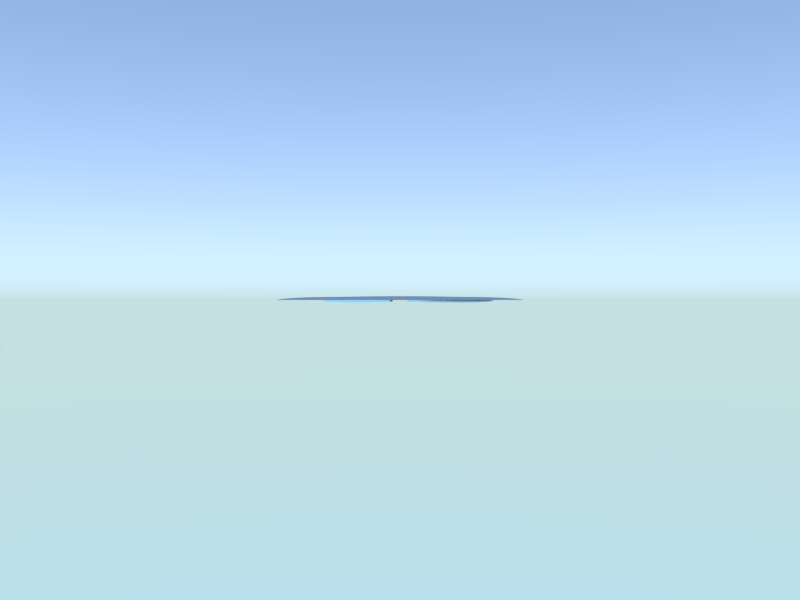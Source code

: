 # Source: prop-disc-normal.blend  (saved by Blender 2.73.9; exported with 4.5.12 LTS)
import bpy
from mathutils import Matrix  # noqa: F401  (used for matrix-valued properties, if any)

bpy.ops.wm.read_factory_settings(use_empty=True)
scene = bpy.context.scene
scene.name = 'Scene'

# ---- collections
col_collection_1 = bpy.data.collections.new('Collection 1'); scene.collection.children.link(col_collection_1)
col_collection_10 = bpy.data.collections.new('Collection 10'); scene.collection.children.link(col_collection_10)
col_collection_10.hide_render = True
col_collection_10.hide_viewport = True

# ---- materials (node trees are filled in below, after node groups)
mat_material = bpy.data.materials.new('Material')
mat_material.alpha_threshold = 0.0
mat_material.use_transparent_shadow = False
mat_material.roughness = 0.5
mat_prop_blade = bpy.data.materials.new('prop blade')
mat_prop_blade.alpha_threshold = 0.0
mat_prop_blade.use_transparent_shadow = False
mat_prop_blade.roughness = 0.5
mat_prop_blade.specular_intensity = 1.0
mat_prop_blade.line_color = (0.0, 0.0, 0.0, 1.0)

# ---- material node trees

# ---- world
world_world = bpy.data.worlds.new('World'); scene.world = world_world
world_world.use_nodes = True; world_world.node_tree.nodes.clear()
_N = world_world.node_tree.nodes; _L = world_world.node_tree.links
n0 = _N.new('ShaderNodeOutputWorld'); n0.name = 'World Output'; n0.location = (300, 300)
n1 = _N.new('ShaderNodeBackground'); n1.name = 'Background'; n1.location = (10, 300)
n1.inputs[1].default_value = 4.0
n2 = _N.new('ShaderNodeTexSky'); n2.name = 'Sky Texture'; n2.location = (-190, 300)
n2.sky_type = 'HOSEK_WILKIE'
n2.sun_elevation = 1.571
_L.new(n1.outputs[0], n0.inputs[0])
_L.new(n2.outputs[0], n1.inputs[0])
n0.is_active_output = True
world_world.color = (0.05088, 0.05088, 0.05088)
world_world.use_sun_shadow = False
world_world.sun_shadow_jitter_overblur = 0.0
world_world.cycles.sampling_method = 'MANUAL'
world_world.cycles.sample_map_resolution = 256

# ---- cameras
cam_camera = bpy.data.cameras.new('camera')
cam_camera.passepartout_alpha = 0.2
cam_camera.clip_end = 100.0
cam_camera.lens = 35.0
cam_camera.sensor_width = 32.0
cam_camera.sensor_height = 18.0
cam_camera.show_limits = True
cam_camera.show_name = True
cam_camera.dof.focus_distance = 0.0
cam_camera.dof.aperture_fstop = 128.0

# ---- lights
light_sun = bpy.data.lights.new('sun', 'SUN')
light_sun.transmission_factor = 0.0
light_sun.angle = 0.1993
light_sun.energy = 1.0
light_sun.shadow_buffer_clip_start = 0.5
light_sun.shadow_soft_size = 0.1
light_sun.shadow_cascade_max_distance = 1000.0
light_sun.cycles.use_multiple_importance_sampling = False

# ---- meshes
me_prop_shape = bpy.data.meshes.new('prop shape')
me_prop_shape.from_pydata([(0.09737, -0.04033, 0.03), (0.9445, -0.3912, 0.0), (0.8952, -0.3708, 0.008797), (0.8192, -0.3393, 0.01645), (0.7237, -0.2998, 0.02175), (0.5537, -0.2294, 0.02411), (0.3203, -0.1327, 0.02764), (0.1947, -0.08066, 0.03), (0.07452, -0.07452, 0.03), (0.7229, -0.7229, 0.0), (0.6852, -0.6852, 0.008797), (0.627, -0.627, 0.01645), (0.5539, -0.5539, 0.02175), (0.4238, -0.4238, 0.02411), (0.2452, -0.2452, 0.02764), (0.149, -0.149, 0.03), (0.04033, -0.09737, 0.03), (0.3912, -0.9445, 0.0), (0.3708, -0.8952, 0.008797), (0.3393, -0.8192, 0.01645), (0.2998, -0.7237, 0.02175), (0.2294, -0.5537, 0.02411), (0.1327, -0.3203, 0.02764), (0.08066, -0.1947, 0.03), (-7.907e-09, -0.1054, 0.03), (-1.846e-07, -1.022, 0.0), (-1.163e-07, -0.969, 0.008797), (-8.761e-08, -0.8867, 0.01645), (-6.26e-08, -0.7834, 0.02175), (-5.895e-08, -0.5993, 0.02411), (-3.539e-08, -0.3467, 0.02764), (-1.969e-08, -0.2108, 0.03), (-0.04033, -0.09737, 0.03), (-0.3912, -0.9445, 0.0), (-0.3708, -0.8952, 0.008797), (-0.3393, -0.8192, 0.01645), (-0.2998, -0.7237, 0.02175), (-0.2294, -0.5537, 0.02411), (-0.1327, -0.3203, 0.02764), (-0.08066, -0.1947, 0.03), (-0.07452, -0.07452, 0.03), (-0.7229, -0.7229, 0.0), (-0.6852, -0.6852, 0.008797), (-0.627, -0.627, 0.01645), (-0.5539, -0.5539, 0.02175), (-0.4238, -0.4238, 0.02411), (-0.2452, -0.2452, 0.02764), (-0.149, -0.149, 0.03), (-0.09737, -0.04033, 0.03), (-0.9445, -0.3912, 0.0), (-0.8952, -0.3708, 0.008797), (-0.8192, -0.3393, 0.01645), (-0.7237, -0.2998, 0.02175), (-0.5537, -0.2294, 0.02411), (-0.3203, -0.1327, 0.02764), (-0.1947, -0.08066, 0.03), (-0.1054, 3.135e-08, 0.03), (-1.022, 2.865e-07, 0.0), (-0.969, 2.437e-07, 0.008797), (-0.8867, 2.27e-07, 0.01645), (-0.7834, 1.18e-07, 0.02175), (-0.5993, 1.452e-07, 0.02411), (-0.3467, 5.884e-08, 0.02764), (-0.2108, 5.884e-08, 0.03), (-0.09737, 0.04033, 0.03), (-0.9445, 0.3912, 0.0), (-0.8952, 0.3708, 0.008797), (-0.8192, 0.3393, 0.01645), (-0.7237, 0.2998, 0.02175), (-0.5537, 0.2294, 0.02411), (-0.3203, 0.1327, 0.02764), (-0.1947, 0.08066, 0.03), (-0.07452, 0.07452, 0.03), (-0.7229, 0.7229, 0.0), (-0.6852, 0.6852, 0.008797), (-0.627, 0.627, 0.01645), (-0.5539, 0.5539, 0.02175), (-0.4238, 0.4238, 0.02411), (-0.2452, 0.2452, 0.02764), (-0.149, 0.149, 0.03), (-0.04033, 0.09737, 0.03), (-0.3912, 0.9445, 0.0), (-0.3708, 0.8952, 0.008797), (-0.3393, 0.8192, 0.01645), (-0.2998, 0.7237, 0.02175), (-0.2294, 0.5537, 0.02411), (-0.1327, 0.3203, 0.02764), (-0.08066, 0.1947, 0.03), (4.706e-08, 0.1054, 0.03), (3.808e-07, 1.022, 0.0), (3.637e-07, 0.969, 0.008797), (3.415e-07, 0.8867, 0.01645), (2.324e-07, 0.7834, 0.02175), (2.08e-07, 0.5993, 0.02411), (9.024e-08, 0.3467, 0.02764), (9.024e-08, 0.2108, 0.03), (0.04033, 0.09737, 0.03), (0.3912, 0.9445, 0.0), (0.3708, 0.8952, 0.008797), (0.3393, 0.8192, 0.01645), (0.2998, 0.7237, 0.02175), (0.2294, 0.5537, 0.02411), (0.1327, 0.3203, 0.02764), (0.08066, 0.1947, 0.03), (0.07452, 0.07452, 0.03), (0.7229, 0.7229, 0.0), (0.6852, 0.6852, 0.008797), (0.627, 0.627, 0.01645), (0.5539, 0.5539, 0.02175), (0.4238, 0.4238, 0.02411), (0.2452, 0.2452, 0.02764), (0.149, 0.149, 0.03), (0.09737, 0.04033, 0.03), (0.9445, 0.3912, 0.0), (0.8952, 0.3708, 0.008797), (0.8192, 0.3393, 0.01645), (0.7237, 0.2998, 0.02175), (0.5537, 0.2294, 0.02411), (0.3203, 0.1327, 0.02764), (0.1947, 0.08066, 0.03), (0.1054, -5.502e-08, 0.03), (1.022, -4.358e-07, 0.0), (0.969, -4.763e-07, 0.008797), (0.8867, -4.309e-07, 0.01645), (0.7834, -3.245e-07, 0.02175), (0.5993, -2.317e-07, 0.02411), (0.3467, -9.821e-08, 0.02764), (0.2108, -1.139e-07, 0.03)], [], [(0, 8, 15, 7), (7, 15, 14, 6), (6, 14, 13, 5), (5, 13, 12, 4), (4, 12, 11, 3), (3, 11, 10, 2), (2, 10, 9, 1), (8, 16, 23, 15), (15, 23, 22, 14), (14, 22, 21, 13), (13, 21, 20, 12), (12, 20, 19, 11), (11, 19, 18, 10), (10, 18, 17, 9), (16, 24, 31, 23), (23, 31, 30, 22), (22, 30, 29, 21), (21, 29, 28, 20), (20, 28, 27, 19), (19, 27, 26, 18), (18, 26, 25, 17), (24, 32, 39, 31), (31, 39, 38, 30), (30, 38, 37, 29), (29, 37, 36, 28), (28, 36, 35, 27), (27, 35, 34, 26), (26, 34, 33, 25), (32, 40, 47, 39), (39, 47, 46, 38), (38, 46, 45, 37), (37, 45, 44, 36), (36, 44, 43, 35), (35, 43, 42, 34), (34, 42, 41, 33), (40, 48, 55, 47), (47, 55, 54, 46), (46, 54, 53, 45), (45, 53, 52, 44), (44, 52, 51, 43), (43, 51, 50, 42), (42, 50, 49, 41), (48, 56, 63, 55), (55, 63, 62, 54), (54, 62, 61, 53), (53, 61, 60, 52), (52, 60, 59, 51), (51, 59, 58, 50), (50, 58, 57, 49), (56, 64, 71, 63), (63, 71, 70, 62), (62, 70, 69, 61), (61, 69, 68, 60), (60, 68, 67, 59), (59, 67, 66, 58), (58, 66, 65, 57), (64, 72, 79, 71), (71, 79, 78, 70), (70, 78, 77, 69), (69, 77, 76, 68), (68, 76, 75, 67), (67, 75, 74, 66), (66, 74, 73, 65), (72, 80, 87, 79), (79, 87, 86, 78), (78, 86, 85, 77), (77, 85, 84, 76), (76, 84, 83, 75), (75, 83, 82, 74), (74, 82, 81, 73), (80, 88, 95, 87), (87, 95, 94, 86), (86, 94, 93, 85), (85, 93, 92, 84), (84, 92, 91, 83), (83, 91, 90, 82), (82, 90, 89, 81), (88, 96, 103, 95), (95, 103, 102, 94), (94, 102, 101, 93), (93, 101, 100, 92), (92, 100, 99, 91), (91, 99, 98, 90), (90, 98, 97, 89), (96, 104, 111, 103), (103, 111, 110, 102), (102, 110, 109, 101), (101, 109, 108, 100), (100, 108, 107, 99), (99, 107, 106, 98), (98, 106, 105, 97), (104, 112, 119, 111), (111, 119, 118, 110), (110, 118, 117, 109), (109, 117, 116, 108), (108, 116, 115, 107), (107, 115, 114, 106), (106, 114, 113, 105), (112, 120, 127, 119), (119, 127, 126, 118), (118, 126, 125, 117), (117, 125, 124, 116), (116, 124, 123, 115), (115, 123, 122, 114), (114, 122, 121, 113), (120, 0, 7, 127), (127, 7, 6, 126), (126, 6, 5, 125), (125, 5, 4, 124), (124, 4, 3, 123), (123, 3, 2, 122), (122, 2, 1, 121)])
me_prop_shape.use_remesh_preserve_volume = False
me_prop_shape.use_remesh_preserve_attributes = False
me_prop_shape.use_mirror_vertex_groups = False
me_prop_shape.update()
me_bake_target = bpy.data.meshes.new('bake target')
me_bake_target.from_pydata([(-1.0, -1.0, 0.0), (1.0, -1.0, 0.0), (-1.0, 1.0, 0.0), (1.0, 1.0, 0.0)], [], [(0, 1, 3, 2)])
_uv = me_bake_target.uv_layers.new(name='UVMap')
_uv.uv.foreach_set('vector', [0.0, 0.0, 1.0, 0.0, 1.0, 1.0, 0.0, 1.0])
me_bake_target.materials.append(None)
me_bake_target.use_remesh_preserve_volume = False
me_bake_target.use_remesh_preserve_attributes = False
me_bake_target.use_mirror_vertex_groups = False
me_bake_target.update()
me_prop_blade = bpy.data.meshes.new('prop blade')
me_prop_blade.from_pydata([(0.1427, 0.004983, -0.01294), (0.1213, 0.005054, -0.01303), (0.1427, -0.002987, -0.01435), (0.1645, 0.004771, -0.01268), (0.1427, 0.01218, -0.009272), (0.1213, 0.01213, -0.009393), (0.1213, -0.002786, -0.01439), (0.1645, -0.00359, -0.01424), (0.1645, 0.01234, -0.008908), (0.2308, 0.02477, 0.01218), (0.2071, 0.02177, 0.01132), (0.2309, 0.03066, 0.006368), (0.2617, 0.02822, 0.01336), (0.2308, 0.01765, 0.01667), (0.2071, 0.01623, 0.01653), (0.2071, 0.02544, 0.004954), (0.2617, 0.03591, 0.008344), (0.2617, 0.01946, 0.01701), (0.1427, -0.01969, -0.002345), (0.1213, -0.0193, -0.002217), (0.1427, -0.02071, 0.004855), (0.1645, -0.02084, -0.00273), (0.1427, -0.01614, -0.008701), (0.1213, -0.01578, -0.008622), (0.1213, -0.02034, 0.005022), (0.1645, -0.0218, 0.004355), (0.1645, -0.01725, -0.008937), (0.1427, 0.01812, 0.01031), (0.1213, 0.01799, 0.01027), (0.1427, 0.01919, 0.003131), (0.1645, 0.01852, 0.01045), (0.1427, 0.01453, 0.01666), (0.1213, 0.01446, 0.01668), (0.1213, 0.01903, 0.003032), (0.1645, 0.01968, 0.003426), (0.1645, 0.01475, 0.01659), (0.1427, -0.006546, 0.02091), (0.1213, -0.006367, 0.02108), (0.1427, 0.001377, 0.02231), (0.1645, -0.007085, 0.0204), (0.1427, -0.0137, 0.01726), (0.1213, -0.01344, 0.01745), (0.1213, 0.001473, 0.02244), (0.1645, 0.001088, 0.0219), (0.1645, -0.01447, 0.01669), (0.4432, -0.06846, -0.0165), (0.3684, -0.06121, -0.01469), (0.4432, -0.06777, -0.01126), (0.5164, -0.06961, -0.01711), (0.4432, -0.0623, -0.01964), (0.3684, -0.05535, -0.01834), (0.3684, -0.06078, -0.009039), (0.5164, -0.06876, -0.01247), (0.5164, -0.06368, -0.0197), (0.2308, -0.01282, 0.01615), (0.2071, -0.0101, 0.01795), (0.2309, -0.001714, 0.01878), (0.2617, -0.01639, 0.01424), (0.2308, -0.02288, 0.01174), (0.2071, -0.01887, 0.01389), (0.2071, -0.0004128, 0.02004), (0.2617, -0.003414, 0.01752), (0.2617, -0.02817, 0.009356), (0.2308, 0.00416, -0.01068), (0.2071, 0.004436, -0.01148), (0.2309, -0.009826, -0.0138), (0.2617, 0.003365, -0.009941), (0.2308, 0.01967, -0.005823), (0.2071, 0.01619, -0.007202), (0.2071, -0.006889, -0.01386), (0.2617, -0.01368, -0.01405), (0.2617, 0.02266, -0.004081), (0.2309, -0.03342, -0.006702), (0.2071, -0.02743, -0.004849), (0.2308, -0.03387, -0.0004475), (0.2617, -0.04123, -0.00905), (0.2309, -0.02919, -0.0117), (0.2071, -0.02353, -0.01035), (0.2071, -0.02811, 0.001728), (0.2617, -0.04142, -0.00307), (0.2617, -0.03656, -0.01355), (0.7786, -0.03014, 0.0004786), (0.6893, -0.032, 0.002168), (0.7774, -0.01294, 0.0054), (0.8561, -0.02734, -0.001128), (0.7774, -0.0461, -0.005013), (0.6893, -0.04953, -0.003676), (0.6893, -0.01299, 0.007268), (0.8511, -0.01289, 0.003366), (0.8511, -0.04094, -0.005933), (0.4432, 0.0367, 0.01536), (0.3684, 0.03543, 0.01567), (0.4432, 0.04841, 0.01265), (0.5165, 0.0347, 0.01407), (0.4432, 0.02356, 0.01677), (0.3684, 0.02323, 0.01775), (0.3684, 0.04627, 0.01222), (0.5165, 0.04615, 0.01203), (0.5165, 0.02181, 0.01492), (0.4432, -0.02941, 0.008029), (0.3684, -0.02576, 0.0104), (0.4432, -0.0103, 0.01307), (0.5164, -0.03047, 0.005661), (0.4432, -0.0469, 0.001817), (0.3684, -0.04186, 0.004343), (0.3684, -0.008108, 0.01511), (0.5164, -0.01156, 0.01066), (0.5165, -0.04783, -0.0003256), (0.4432, -0.002238, -0.009172), (0.3684, 2.058e-05, -0.009424), (0.4432, -0.02841, -0.01594), (0.5165, -0.004305, -0.008704), (0.4432, 0.02762, -0.0004322), (0.3684, 0.02738, -0.001161), (0.3684, -0.024, -0.0157), (0.5164, -0.03025, -0.01545), (0.5165, 0.02534, -0.0001127), (0.9627, -0.01902, -0.005244), (0.9627, -0.01397, -0.0065), (0.9627, -0.03563, -0.009789), (0.945, -0.02385, -0.003353), (0.9627, -0.01447, -0.003715), (0.9627, 0.001147, -0.001556), (0.9627, -0.03305, -0.01234), (0.9404, -0.03584, -0.008742), (0.933, -0.004897, 0.001684), (0.784, -0.007873, -0.008205), (0.6893, -0.006994, -0.008496), (0.7806, -0.03135, -0.01478), (0.8777, -0.008532, -0.007817), (0.7831, 0.0189, -5.144e-05), (0.6893, 0.02284, 0.0001207), (0.6893, -0.03306, -0.01539), (0.8639, -0.02814, -0.01355), (0.8738, 0.01364, -0.0007266), (0.7786, -0.06646, -0.01858), (0.6893, -0.07209, -0.01872), (0.7774, -0.06551, -0.01517), (0.8561, -0.05757, -0.01731), (0.7774, -0.06142, -0.02005), (0.6893, -0.06638, -0.02059), (0.6893, -0.07097, -0.01482), (0.8511, -0.05709, -0.01453), (0.8511, -0.05339, -0.01839), (0.7793, 0.02819, 0.01088), (0.6893, 0.03296, 0.0124), (0.7799, 0.03814, 0.01012), (0.8586, 0.02091, 0.008493), (0.7774, 0.01692, 0.0107), (0.6893, 0.02028, 0.01246), (0.6893, 0.04415, 0.01126), (0.8611, 0.02928, 0.007954), (0.8511, 0.01174, 0.008285), (0.1, -0.002786, -0.01439), (0.1, 0.005054, -0.01303), (0.1, 0.01213, -0.009393), (0.1, -0.01344, 0.01745), (0.1, -0.006367, 0.02108), (0.1, 0.001473, 0.02244), (0.1, 0.01446, 0.01668), (0.1, 0.01799, 0.01027), (0.1, 0.01903, 0.003032), (0.1, -0.01578, -0.008622), (0.1, -0.0193, -0.002217), (0.1, -0.02034, 0.005022), (0.1862, -0.004805, -0.01406), (0.1862, 0.004539, -0.01219), (0.1862, 0.01338, -0.008234), (0.1862, -0.01605, 0.0156), (0.1862, -0.008183, 0.01943), (0.1862, 0.0005215, 0.02115), (0.1862, 0.01523, 0.01652), (0.1862, 0.01957, 0.01074), (0.1862, 0.02139, 0.003997), (0.1862, -0.01952, -0.009435), (0.1862, -0.02321, -0.003508), (0.1862, -0.02407, 0.003368), (0.1645, 0.01776, -0.003388), (0.1427, 0.01735, -0.003773), (0.1213, 0.01721, -0.003901), (0.1213, -0.01014, -0.01306), (0.1427, -0.01045, -0.01308), (0.1645, -0.01138, -0.01315), (0.1213, -0.01852, 0.01196), (0.1427, -0.01884, 0.01177), (0.1645, -0.0198, 0.0112), (0.1645, 0.008787, 0.02077), (0.1427, 0.00882, 0.02103), (0.1213, 0.008831, 0.02111), (0.3054, -0.0185, -0.01473), (0.3054, 0.001997, -0.009484), (0.3054, 0.02529, -0.002365), (0.3054, -0.03469, 0.00685), (0.3054, -0.02083, 0.01234), (0.3054, -0.005571, 0.01636), (0.3054, 0.02148, 0.01751), (0.3054, 0.03199, 0.0147), (0.3054, 0.04128, 0.01053), (0.3054, -0.04555, -0.01588), (0.3054, -0.0508, -0.01184), (0.3054, -0.05069, -0.006045), (0.2617, 0.009095, 0.01863), (0.2308, 0.008943, 0.01912), (0.2071, 0.008824, 0.01973), (0.2071, 0.02818, -0.001981), (0.2309, 0.03594, -0.0001008), (0.2617, 0.04305, 0.002651), (0.2617, -0.03707, 0.0034), (0.2308, -0.0304, 0.006043), (0.2071, -0.02533, 0.008326), (0.2071, -0.0166, -0.01371), (0.2308, -0.02128, -0.01441), (0.2617, -0.02736, -0.01555), (0.5974, -0.03232, -0.01546), (0.5974, -0.00588, -0.008612), (0.5974, 0.02435, 1.91e-05), (0.5974, -0.04959, -0.002069), (0.5974, -0.03186, 0.003863), (0.5974, -0.01259, 0.008932), (0.5974, 0.02127, 0.01369), (0.5974, 0.03425, 0.01325), (0.5974, 0.04577, 0.01168), (0.5974, -0.06624, -0.02022), (0.5974, -0.07215, -0.018), (0.5974, -0.07114, -0.01373), (0.5165, -0.05066, -0.01942), (0.4432, -0.04904, -0.01976), (0.3684, -0.04301, -0.01901), (0.3684, -0.05426, -0.002367), (0.4432, -0.06049, -0.004853), (0.5164, -0.06139, -0.006603), (0.5165, 0.006613, 0.01398), (0.4432, 0.008124, 0.01622), (0.3684, 0.008939, 0.0178), (0.3684, 0.0564, 0.008093), (0.4432, 0.05932, 0.009292), (0.5165, 0.05682, 0.009401), (0.9627, -0.02539, -0.01202), (0.9627, -0.008533, -0.007654), (0.9627, 0.01261, -0.001019), (0.9067, -0.03743, -0.006992), (0.9158, -0.02481, -0.002639), (0.9067, -0.01161, 0.001651), (0.9067, 0.00442, 0.005033), (0.9203, 0.01178, 0.004985), (0.9248, 0.01884, 0.004444), (0.9108, -0.04523, -0.01553), (0.9174, -0.04907, -0.01469), (0.9076, -0.04932, -0.01252), (0.8462, -0.05164, -0.01056), (0.7762, -0.05866, -0.01044), (0.6893, -0.06331, -0.00957), (0.6893, 0.005194, 0.01093), (0.7762, 0.003453, 0.009042), (0.8462, 0.000771, 0.006765), (0.8611, 0.03729, 0.007043), (0.7799, 0.04749, 0.008893), (0.6893, 0.05455, 0.009597), (0.6893, -0.05348, -0.01971), (0.7769, -0.04986, -0.01899), (0.8494, -0.04376, -0.01728), (0.1, -0.01014, -0.01306), (0.1, 0.01721, -0.003901), (0.1, -0.01852, 0.01196), (0.1, 0.008831, 0.02111), (0.1862, -0.01328, -0.01332), (0.1862, 0.01968, -0.002675), (0.1862, -0.02178, 0.0101), (0.1862, 0.008761, 0.02032), (0.3054, -0.03481, -0.01718), (0.3054, 0.04996, 0.005689), (0.3054, -0.04528, 0.0005167), (0.3054, 0.009166, 0.01829), (0.5974, -0.05307, -0.01962), (0.5974, 0.05647, 0.009543), (0.5974, -0.0635, -0.008165), (0.5974, 0.005884, 0.01244), (0.8969, -0.03856, -0.01521), (0.9248, 0.02575, 0.003657), (0.8884, -0.0459, -0.01012), (0.8884, -0.001924, 0.004601), (-0.1427, -0.004983, -0.01294), (-0.1213, -0.005054, -0.01303), (-0.1427, 0.002987, -0.01435), (-0.1645, -0.004771, -0.01268), (-0.1427, -0.01218, -0.009272), (-0.1213, -0.01213, -0.009393), (-0.1213, 0.002786, -0.01439), (-0.1645, 0.00359, -0.01424), (-0.1645, -0.01234, -0.008908), (-0.2308, -0.02477, 0.01218), (-0.2071, -0.02177, 0.01132), (-0.2309, -0.03066, 0.006368), (-0.2617, -0.02822, 0.01336), (-0.2308, -0.01765, 0.01667), (-0.2071, -0.01623, 0.01653), (-0.2071, -0.02544, 0.004954), (-0.2617, -0.03591, 0.008344), (-0.2617, -0.01946, 0.01701), (-0.1427, 0.01969, -0.002345), (-0.1213, 0.0193, -0.002217), (-0.1427, 0.02071, 0.004855), (-0.1645, 0.02084, -0.00273), (-0.1427, 0.01614, -0.008701), (-0.1213, 0.01578, -0.008622), (-0.1213, 0.02034, 0.005022), (-0.1645, 0.0218, 0.004355), (-0.1645, 0.01725, -0.008937), (-0.1427, -0.01812, 0.01031), (-0.1213, -0.01799, 0.01027), (-0.1427, -0.01919, 0.003131), (-0.1645, -0.01852, 0.01045), (-0.1427, -0.01453, 0.01666), (-0.1213, -0.01446, 0.01668), (-0.1213, -0.01903, 0.003032), (-0.1645, -0.01968, 0.003426), (-0.1645, -0.01475, 0.01659), (-0.1427, 0.006546, 0.02091), (-0.1213, 0.006366, 0.02108), (-0.1427, -0.001377, 0.02231), (-0.1645, 0.007085, 0.0204), (-0.1427, 0.0137, 0.01726), (-0.1213, 0.01344, 0.01745), (-0.1213, -0.001473, 0.02244), (-0.1645, -0.001088, 0.0219), (-0.1645, 0.01447, 0.01669), (-0.4432, 0.06845, -0.0165), (-0.3684, 0.06121, -0.01469), (-0.4432, 0.06777, -0.01126), (-0.5164, 0.06961, -0.01711), (-0.4432, 0.0623, -0.01964), (-0.3684, 0.05535, -0.01834), (-0.3684, 0.06078, -0.009039), (-0.5164, 0.06876, -0.01247), (-0.5164, 0.06368, -0.0197), (-0.2308, 0.01282, 0.01615), (-0.2071, 0.0101, 0.01795), (-0.2309, 0.001713, 0.01878), (-0.2617, 0.01639, 0.01424), (-0.2308, 0.02288, 0.01174), (-0.2071, 0.01887, 0.01389), (-0.2071, 0.0004125, 0.02004), (-0.2617, 0.003413, 0.01752), (-0.2617, 0.02817, 0.009356), (-0.2308, -0.00416, -0.01068), (-0.2071, -0.004437, -0.01148), (-0.2309, 0.009826, -0.0138), (-0.2617, -0.003366, -0.009941), (-0.2308, -0.01967, -0.005823), (-0.2071, -0.01619, -0.007202), (-0.2071, 0.006889, -0.01386), (-0.2617, 0.01368, -0.01405), (-0.2617, -0.02266, -0.004081), (-0.2309, 0.03342, -0.006702), (-0.2071, 0.02743, -0.004849), (-0.2308, 0.03387, -0.0004475), (-0.2617, 0.04123, -0.00905), (-0.2309, 0.02919, -0.0117), (-0.2071, 0.02353, -0.01035), (-0.2071, 0.02811, 0.001728), (-0.2617, 0.04141, -0.00307), (-0.2617, 0.03656, -0.01354), (-0.7786, 0.03014, 0.0004786), (-0.6893, 0.032, 0.002168), (-0.7774, 0.01294, 0.0054), (-0.8561, 0.02734, -0.001128), (-0.7774, 0.0461, -0.005013), (-0.6893, 0.04953, -0.003676), (-0.6893, 0.01299, 0.007269), (-0.8511, 0.01289, 0.003366), (-0.8511, 0.04094, -0.005933), (-0.4432, -0.0367, 0.01536), (-0.3684, -0.03543, 0.01567), (-0.4432, -0.04841, 0.01265), (-0.5165, -0.0347, 0.01407), (-0.4432, -0.02356, 0.01677), (-0.3684, -0.02323, 0.01775), (-0.3684, -0.04627, 0.01222), (-0.5165, -0.04615, 0.01203), (-0.5165, -0.02181, 0.01492), (-0.4432, 0.02941, 0.008029), (-0.3684, 0.02576, 0.0104), (-0.4432, 0.0103, 0.01307), (-0.5164, 0.03047, 0.005661), (-0.4432, 0.0469, 0.001817), (-0.3684, 0.04186, 0.004343), (-0.3684, 0.008107, 0.01511), (-0.5164, 0.01156, 0.01066), (-0.5165, 0.04783, -0.0003256), (-0.4432, 0.002237, -0.009172), (-0.3684, -2.107e-05, -0.009424), (-0.4432, 0.02841, -0.01594), (-0.5165, 0.004304, -0.008704), (-0.4432, -0.02762, -0.0004322), (-0.3684, -0.02738, -0.001161), (-0.3684, 0.024, -0.0157), (-0.5164, 0.03025, -0.01545), (-0.5165, -0.02534, -0.0001127), (-0.9627, 0.01902, -0.005244), (-0.9627, 0.01397, -0.0065), (-0.9627, 0.03563, -0.009789), (-0.945, 0.02385, -0.003353), (-0.9627, 0.01447, -0.003715), (-0.9627, -0.001149, -0.001556), (-0.9627, 0.03305, -0.01234), (-0.9404, 0.03584, -0.008741), (-0.933, 0.004896, 0.001685), (-0.784, 0.007872, -0.008205), (-0.6893, 0.006993, -0.008496), (-0.7806, 0.03135, -0.01478), (-0.8777, 0.00853, -0.007817), (-0.7831, -0.0189, -5.141e-05), (-0.6893, -0.02284, 0.0001207), (-0.6893, 0.03306, -0.01539), (-0.8639, 0.02814, -0.01355), (-0.8738, -0.01364, -0.0007266), (-0.7786, 0.06646, -0.01858), (-0.6893, 0.07209, -0.01872), (-0.7774, 0.06551, -0.01517), (-0.8561, 0.05757, -0.01731), (-0.7774, 0.06142, -0.02005), (-0.6893, 0.06638, -0.02059), (-0.6893, 0.07096, -0.01482), (-0.8511, 0.05708, -0.01453), (-0.8511, 0.05339, -0.01839), (-0.7793, -0.02819, 0.01088), (-0.6893, -0.03296, 0.0124), (-0.7799, -0.03815, 0.01012), (-0.8586, -0.02091, 0.008493), (-0.7774, -0.01692, 0.0107), (-0.6893, -0.02028, 0.01246), (-0.6893, -0.04415, 0.01126), (-0.8611, -0.02929, 0.007954), (-0.8511, -0.01174, 0.008285), (-0.1, 0.002786, -0.01439), (-0.1, -0.005054, -0.01303), (-0.1, -0.01213, -0.009393), (-0.1, 0.01344, 0.01745), (-0.1, 0.006367, 0.02108), (-0.1, -0.001473, 0.02244), (-0.1, -0.01446, 0.01668), (-0.1, -0.01799, 0.01027), (-0.1, -0.01903, 0.003032), (-0.1, 0.01578, -0.008622), (-0.1, 0.0193, -0.002217), (-0.1, 0.02034, 0.005022), (-0.1862, 0.004804, -0.01406), (-0.1862, -0.004539, -0.01219), (-0.1862, -0.01338, -0.008234), (-0.1862, 0.01605, 0.0156), (-0.1862, 0.008183, 0.01943), (-0.1862, -0.0005218, 0.02115), (-0.1862, -0.01523, 0.01652), (-0.1862, -0.01957, 0.01074), (-0.1862, -0.02139, 0.003997), (-0.1862, 0.01952, -0.009435), (-0.1862, 0.02321, -0.003508), (-0.1862, 0.02407, 0.003368), (-0.1645, -0.01776, -0.003388), (-0.1427, -0.01735, -0.003773), (-0.1213, -0.01721, -0.003901), (-0.1213, 0.01014, -0.01306), (-0.1427, 0.01045, -0.01308), (-0.1645, 0.01138, -0.01315), (-0.1213, 0.01852, 0.01196), (-0.1427, 0.01884, 0.01177), (-0.1645, 0.0198, 0.0112), (-0.1645, -0.008787, 0.02077), (-0.1427, -0.00882, 0.02103), (-0.1213, -0.008831, 0.02111), (-0.3054, 0.0185, -0.01473), (-0.3054, -0.001997, -0.009484), (-0.3054, -0.02529, -0.002365), (-0.3054, 0.03469, 0.00685), (-0.3054, 0.02082, 0.01234), (-0.3054, 0.005571, 0.01636), (-0.3054, -0.02149, 0.01751), (-0.3054, -0.03199, 0.0147), (-0.3054, -0.04128, 0.01053), (-0.3054, 0.04555, -0.01588), (-0.3054, 0.0508, -0.01184), (-0.3054, 0.05069, -0.006045), (-0.2617, -0.009095, 0.01863), (-0.2308, -0.008944, 0.01912), (-0.2071, -0.008824, 0.01973), (-0.2071, -0.02818, -0.001981), (-0.2309, -0.03594, -0.0001008), (-0.2617, -0.04306, 0.002651), (-0.2617, 0.03707, 0.0034), (-0.2309, 0.0304, 0.006043), (-0.2071, 0.02533, 0.008326), (-0.2071, 0.0166, -0.01371), (-0.2308, 0.02128, -0.01441), (-0.2617, 0.02736, -0.01555), (-0.5974, 0.03232, -0.01546), (-0.5974, 0.005879, -0.008612), (-0.5974, -0.02435, 1.913e-05), (-0.5974, 0.04959, -0.002069), (-0.5974, 0.03186, 0.003863), (-0.5974, 0.01259, 0.008932), (-0.5974, -0.02127, 0.01369), (-0.5974, -0.03425, 0.01325), (-0.5974, -0.04577, 0.01168), (-0.5974, 0.06624, -0.02022), (-0.5974, 0.07215, -0.018), (-0.5974, 0.07114, -0.01373), (-0.5165, 0.05066, -0.01942), (-0.4432, 0.04904, -0.01976), (-0.3684, 0.04301, -0.01901), (-0.3684, 0.05426, -0.002367), (-0.4432, 0.06049, -0.004853), (-0.5164, 0.06139, -0.006603), (-0.5165, -0.006614, 0.01398), (-0.4432, -0.008124, 0.01622), (-0.3684, -0.00894, 0.0178), (-0.3684, -0.0564, 0.008093), (-0.4432, -0.05932, 0.009292), (-0.5165, -0.05682, 0.009401), (-0.9627, 0.02539, -0.01201), (-0.9627, 0.008532, -0.007654), (-0.9627, -0.01261, -0.001019), (-0.9067, 0.03743, -0.006992), (-0.9158, 0.02481, -0.002638), (-0.9067, 0.01161, 0.001651), (-0.9067, -0.004421, 0.005033), (-0.9203, -0.01178, 0.004985), (-0.9248, -0.01884, 0.004444), (-0.9108, 0.04523, -0.01553), (-0.9174, 0.04907, -0.01469), (-0.9076, 0.04932, -0.01252), (-0.8462, 0.05164, -0.01056), (-0.7762, 0.05866, -0.01044), (-0.6893, 0.06331, -0.00957), (-0.6893, -0.005195, 0.01093), (-0.7762, -0.003454, 0.009042), (-0.8462, -0.0007721, 0.006765), (-0.8611, -0.03729, 0.007043), (-0.7799, -0.04749, 0.008893), (-0.6893, -0.05455, 0.009597), (-0.6893, 0.05348, -0.01971), (-0.7769, 0.04986, -0.01899), (-0.8494, 0.04376, -0.01728), (-0.1, 0.01014, -0.01306), (-0.1, -0.01721, -0.003901), (-0.1, 0.01852, 0.01196), (-0.1, -0.008831, 0.02111), (-0.1862, 0.01328, -0.01332), (-0.1862, -0.01968, -0.002675), (-0.1862, 0.02178, 0.0101), (-0.1862, -0.008762, 0.02032), (-0.3054, 0.03481, -0.01718), (-0.3054, -0.04996, 0.005689), (-0.3054, 0.04528, 0.0005167), (-0.3054, -0.009167, 0.01829), (-0.5974, 0.05307, -0.01962), (-0.5974, -0.05647, 0.009543), (-0.5974, 0.0635, -0.008165), (-0.5974, -0.005884, 0.01244), (-0.8969, 0.03856, -0.01521), (-0.9248, -0.02575, 0.003657), (-0.8884, 0.04589, -0.01012), (-0.8884, 0.001922, 0.004601)], [], [(0, 1, 5, 4), (1, 154, 155, 5), (4, 5, 179, 178), (5, 155, 262, 179), (0, 2, 6, 1), (2, 181, 180, 6), (1, 6, 153, 154), (6, 180, 261, 153), (0, 3, 7, 2), (3, 166, 165, 7), (2, 7, 182, 181), (7, 165, 265, 182), (0, 4, 8, 3), (4, 178, 177, 8), (3, 8, 167, 166), (8, 177, 266, 167), (9, 10, 14, 13), (10, 172, 171, 14), (13, 14, 203, 202), (14, 171, 268, 203), (9, 11, 15, 10), (11, 205, 204, 15), (10, 15, 173, 172), (15, 204, 266, 173), (9, 12, 16, 11), (12, 196, 197, 16), (11, 16, 206, 205), (9, 13, 17, 12), (13, 202, 201, 17), (12, 17, 195, 196), (17, 201, 272, 195), (18, 19, 23, 22), (19, 163, 162, 23), (22, 23, 180, 181), (23, 162, 261, 180), (18, 20, 24, 19), (20, 184, 183, 24), (19, 24, 164, 163), (24, 183, 263, 164), (18, 21, 25, 20), (21, 175, 176, 25), (20, 25, 185, 184), (25, 176, 267, 185), (18, 22, 26, 21), (22, 181, 182, 26), (21, 26, 174, 175), (26, 182, 265, 174), (27, 28, 32, 31), (28, 160, 159, 32), (31, 32, 188, 187), (32, 159, 264, 188), (27, 29, 33, 28), (29, 178, 179, 33), (28, 33, 161, 160), (33, 179, 262, 161), (27, 30, 34, 29), (30, 172, 173, 34), (29, 34, 177, 178), (34, 173, 266, 177), (27, 31, 35, 30), (31, 187, 186, 35), (30, 35, 171, 172), (35, 186, 268, 171), (36, 37, 41, 40), (37, 157, 156, 41), (40, 41, 183, 184), (41, 156, 263, 183), (36, 38, 42, 37), (38, 187, 188, 42), (37, 42, 158, 157), (42, 188, 264, 158), (36, 39, 43, 38), (39, 169, 170, 43), (38, 43, 186, 187), (43, 170, 268, 186), (36, 40, 44, 39), (40, 184, 185, 44), (39, 44, 168, 169), (44, 185, 267, 168), (45, 46, 50, 49), (46, 199, 198, 50), (49, 50, 227, 226), (50, 198, 269, 227), (45, 47, 51, 46), (47, 229, 228, 51), (46, 51, 200, 199), (51, 228, 271, 200), (45, 48, 52, 47), (48, 223, 224, 52), (47, 52, 230, 229), (52, 224, 275, 230), (45, 49, 53, 48), (49, 226, 225, 53), (48, 53, 222, 223), (53, 225, 273, 222), (54, 55, 59, 58), (55, 169, 168, 59), (58, 59, 209, 208), (59, 168, 267, 209), (54, 56, 60, 55), (56, 202, 203, 60), (55, 60, 170, 169), (60, 203, 268, 170), (54, 57, 61, 56), (57, 193, 194, 61), (56, 61, 201, 202), (61, 194, 272, 201), (54, 58, 62, 57), (58, 208, 207, 62), (57, 62, 192, 193), (62, 207, 271, 192), (63, 64, 68, 67), (64, 166, 167, 68), (63, 65, 69, 64), (65, 211, 210, 69), (64, 69, 165, 166), (69, 210, 265, 165), (63, 66, 70, 65), (66, 190, 189, 70), (65, 70, 212, 211), (70, 189, 269, 212), (63, 67, 71, 66), (66, 71, 191, 190), (72, 73, 77, 76), (73, 175, 174, 77), (76, 77, 210, 211), (77, 174, 265, 210), (72, 74, 78, 73), (74, 208, 209, 78), (73, 78, 176, 175), (78, 209, 267, 176), (72, 75, 79, 74), (75, 199, 200, 79), (74, 79, 207, 208), (79, 200, 271, 207), (72, 76, 80, 75), (76, 211, 212, 80), (75, 80, 198, 199), (80, 212, 269, 198), (81, 82, 86, 85), (82, 217, 216, 86), (85, 86, 251, 250), (86, 216, 275, 251), (81, 83, 87, 82), (83, 253, 252, 87), (82, 87, 218, 217), (87, 252, 276, 218), (81, 84, 88, 83), (84, 241, 242, 88), (83, 88, 254, 253), (88, 242, 280, 254), (81, 85, 89, 84), (85, 250, 249, 89), (84, 89, 240, 241), (89, 249, 279, 240), (90, 91, 95, 94), (91, 196, 195, 95), (94, 95, 233, 232), (95, 195, 272, 233), (90, 92, 96, 91), (92, 235, 234, 96), (91, 96, 197, 196), (90, 93, 97, 92), (93, 220, 221, 97), (92, 97, 236, 235), (90, 94, 98, 93), (94, 232, 231, 98), (93, 98, 219, 220), (98, 231, 276, 219), (99, 100, 104, 103), (100, 193, 192, 104), (103, 104, 228, 229), (104, 192, 271, 228), (99, 101, 105, 100), (101, 232, 233, 105), (100, 105, 194, 193), (105, 233, 272, 194), (99, 102, 106, 101), (102, 217, 218, 106), (101, 106, 231, 232), (106, 218, 276, 231), (99, 103, 107, 102), (103, 229, 230, 107), (102, 107, 216, 217), (107, 230, 275, 216), (108, 109, 113, 112), (109, 190, 191, 113), (108, 110, 114, 109), (110, 226, 227, 114), (109, 114, 189, 190), (114, 227, 269, 189), (108, 111, 115, 110), (111, 214, 213, 115), (110, 115, 225, 226), (115, 213, 273, 225), (108, 112, 116, 111), (111, 116, 215, 214), (117, 118, 122, 121), (118, 238, 239, 122), (121, 122, 245, 244), (122, 239, 278, 245), (117, 119, 123, 118), (119, 247, 246, 123), (118, 123, 237, 238), (123, 246, 277, 237), (117, 120, 124, 119), (120, 241, 240, 124), (119, 124, 248, 247), (124, 240, 279, 248), (117, 121, 125, 120), (121, 244, 243, 125), (120, 125, 242, 241), (125, 243, 280, 242), (126, 127, 131, 130), (127, 214, 215, 131), (130, 131, 257, 256), (131, 215, 274, 257), (126, 128, 132, 127), (128, 259, 258, 132), (127, 132, 213, 214), (132, 258, 273, 213), (126, 129, 133, 128), (128, 133, 260, 259), (126, 130, 134, 129), (130, 256, 255, 134), (135, 136, 140, 139), (136, 223, 222, 140), (139, 140, 258, 259), (140, 222, 273, 258), (135, 137, 141, 136), (137, 250, 251, 141), (136, 141, 224, 223), (141, 251, 275, 224), (135, 138, 142, 137), (138, 247, 248, 142), (137, 142, 249, 250), (142, 248, 279, 249), (135, 139, 143, 138), (139, 259, 260, 143), (138, 143, 246, 247), (143, 260, 277, 246), (144, 145, 149, 148), (145, 220, 219, 149), (148, 149, 252, 253), (149, 219, 276, 252), (144, 146, 150, 145), (145, 150, 221, 220), (144, 147, 151, 146), (147, 244, 245, 151), (144, 148, 152, 147), (148, 253, 254, 152), (147, 152, 243, 244), (152, 254, 280, 243), (16, 197, 270, 206), (67, 68, 204, 205), (68, 167, 266, 204), (67, 205, 206, 71), (71, 206, 270, 191), (96, 234, 270, 197), (97, 221, 274, 236), (112, 113, 234, 235), (113, 191, 270, 234), (112, 235, 236, 116), (116, 236, 274, 215), (129, 238, 237, 133), (133, 237, 277, 260), (129, 134, 239, 238), (134, 255, 278, 239), (146, 256, 257, 150), (150, 257, 274, 221), (146, 151, 255, 256), (151, 245, 278, 255), (281, 282, 286, 285), (282, 435, 436, 286), (285, 286, 460, 459), (286, 436, 543, 460), (281, 283, 287, 282), (283, 462, 461, 287), (282, 287, 434, 435), (287, 461, 542, 434), (281, 284, 288, 283), (284, 447, 446, 288), (283, 288, 463, 462), (288, 446, 546, 463), (281, 285, 289, 284), (285, 459, 458, 289), (284, 289, 448, 447), (289, 458, 547, 448), (290, 291, 295, 294), (291, 453, 452, 295), (294, 295, 484, 483), (295, 452, 549, 484), (290, 292, 296, 291), (292, 486, 485, 296), (291, 296, 454, 453), (296, 485, 547, 454), (290, 293, 297, 292), (293, 477, 478, 297), (292, 297, 487, 486), (290, 294, 298, 293), (294, 483, 482, 298), (293, 298, 476, 477), (298, 482, 553, 476), (299, 300, 304, 303), (300, 444, 443, 304), (303, 304, 461, 462), (304, 443, 542, 461), (299, 301, 305, 300), (301, 465, 464, 305), (300, 305, 445, 444), (305, 464, 544, 445), (299, 302, 306, 301), (302, 456, 457, 306), (301, 306, 466, 465), (306, 457, 548, 466), (299, 303, 307, 302), (303, 462, 463, 307), (302, 307, 455, 456), (307, 463, 546, 455), (308, 309, 313, 312), (309, 441, 440, 313), (312, 313, 469, 468), (313, 440, 545, 469), (308, 310, 314, 309), (310, 459, 460, 314), (309, 314, 442, 441), (314, 460, 543, 442), (308, 311, 315, 310), (311, 453, 454, 315), (310, 315, 458, 459), (315, 454, 547, 458), (308, 312, 316, 311), (312, 468, 467, 316), (311, 316, 452, 453), (316, 467, 549, 452), (317, 318, 322, 321), (318, 438, 437, 322), (321, 322, 464, 465), (322, 437, 544, 464), (317, 319, 323, 318), (319, 468, 469, 323), (318, 323, 439, 438), (323, 469, 545, 439), (317, 320, 324, 319), (320, 450, 451, 324), (319, 324, 467, 468), (324, 451, 549, 467), (317, 321, 325, 320), (321, 465, 466, 325), (320, 325, 449, 450), (325, 466, 548, 449), (326, 327, 331, 330), (327, 480, 479, 331), (330, 331, 508, 507), (331, 479, 550, 508), (326, 328, 332, 327), (328, 510, 509, 332), (327, 332, 481, 480), (332, 509, 552, 481), (326, 329, 333, 328), (329, 504, 505, 333), (328, 333, 511, 510), (333, 505, 556, 511), (326, 330, 334, 329), (330, 507, 506, 334), (329, 334, 503, 504), (334, 506, 554, 503), (335, 336, 340, 339), (336, 450, 449, 340), (339, 340, 490, 489), (340, 449, 548, 490), (335, 337, 341, 336), (337, 483, 484, 341), (336, 341, 451, 450), (341, 484, 549, 451), (335, 338, 342, 337), (338, 474, 475, 342), (337, 342, 482, 483), (342, 475, 553, 482), (335, 339, 343, 338), (339, 489, 488, 343), (338, 343, 473, 474), (343, 488, 552, 473), (344, 345, 349, 348), (345, 447, 448, 349), (344, 346, 350, 345), (346, 492, 491, 350), (345, 350, 446, 447), (350, 491, 546, 446), (344, 347, 351, 346), (347, 471, 470, 351), (346, 351, 493, 492), (351, 470, 550, 493), (344, 348, 352, 347), (347, 352, 472, 471), (353, 354, 358, 357), (354, 456, 455, 358), (357, 358, 491, 492), (358, 455, 546, 491), (353, 355, 359, 354), (355, 489, 490, 359), (354, 359, 457, 456), (359, 490, 548, 457), (353, 356, 360, 355), (356, 480, 481, 360), (355, 360, 488, 489), (360, 481, 552, 488), (353, 357, 361, 356), (357, 492, 493, 361), (356, 361, 479, 480), (361, 493, 550, 479), (362, 363, 367, 366), (363, 498, 497, 367), (366, 367, 532, 531), (367, 497, 556, 532), (362, 364, 368, 363), (364, 534, 533, 368), (363, 368, 499, 498), (368, 533, 557, 499), (362, 365, 369, 364), (365, 522, 523, 369), (364, 369, 535, 534), (369, 523, 561, 535), (362, 366, 370, 365), (366, 531, 530, 370), (365, 370, 521, 522), (370, 530, 560, 521), (371, 372, 376, 375), (372, 477, 476, 376), (375, 376, 514, 513), (376, 476, 553, 514), (371, 373, 377, 372), (373, 516, 515, 377), (372, 377, 478, 477), (371, 374, 378, 373), (374, 501, 502, 378), (373, 378, 517, 516), (371, 375, 379, 374), (375, 513, 512, 379), (374, 379, 500, 501), (379, 512, 557, 500), (380, 381, 385, 384), (381, 474, 473, 385), (384, 385, 509, 510), (385, 473, 552, 509), (380, 382, 386, 381), (382, 513, 514, 386), (381, 386, 475, 474), (386, 514, 553, 475), (380, 383, 387, 382), (383, 498, 499, 387), (382, 387, 512, 513), (387, 499, 557, 512), (380, 384, 388, 383), (384, 510, 511, 388), (383, 388, 497, 498), (388, 511, 556, 497), (389, 390, 394, 393), (390, 471, 472, 394), (389, 391, 395, 390), (391, 507, 508, 395), (390, 395, 470, 471), (395, 508, 550, 470), (389, 392, 396, 391), (392, 495, 494, 396), (391, 396, 506, 507), (396, 494, 554, 506), (389, 393, 397, 392), (392, 397, 496, 495), (398, 399, 403, 402), (399, 519, 520, 403), (402, 403, 526, 525), (403, 520, 559, 526), (398, 400, 404, 399), (400, 528, 527, 404), (399, 404, 518, 519), (404, 527, 558, 518), (398, 401, 405, 400), (401, 522, 521, 405), (400, 405, 529, 528), (405, 521, 560, 529), (398, 402, 406, 401), (402, 525, 524, 406), (401, 406, 523, 522), (406, 524, 561, 523), (407, 408, 412, 411), (408, 495, 496, 412), (411, 412, 538, 537), (412, 496, 555, 538), (407, 409, 413, 408), (409, 540, 539, 413), (408, 413, 494, 495), (413, 539, 554, 494), (407, 410, 414, 409), (409, 414, 541, 540), (407, 411, 415, 410), (411, 537, 536, 415), (416, 417, 421, 420), (417, 504, 503, 421), (420, 421, 539, 540), (421, 503, 554, 539), (416, 418, 422, 417), (418, 531, 532, 422), (417, 422, 505, 504), (422, 532, 556, 505), (416, 419, 423, 418), (419, 528, 529, 423), (418, 423, 530, 531), (423, 529, 560, 530), (416, 420, 424, 419), (420, 540, 541, 424), (419, 424, 527, 528), (424, 541, 558, 527), (425, 426, 430, 429), (426, 501, 500, 430), (429, 430, 533, 534), (430, 500, 557, 533), (425, 427, 431, 426), (426, 431, 502, 501), (425, 428, 432, 427), (428, 525, 526, 432), (425, 429, 433, 428), (429, 534, 535, 433), (428, 433, 524, 525), (433, 535, 561, 524), (297, 478, 551, 487), (348, 349, 485, 486), (349, 448, 547, 485), (348, 486, 487, 352), (352, 487, 551, 472), (377, 515, 551, 478), (378, 502, 555, 517), (393, 394, 515, 516), (394, 472, 551, 515), (393, 516, 517, 397), (397, 517, 555, 496), (410, 519, 518, 414), (414, 518, 558, 541), (410, 415, 520, 519), (415, 536, 559, 520), (427, 537, 538, 431), (431, 538, 555, 502), (427, 432, 536, 537), (432, 526, 559, 536)])
me_prop_blade.polygons.foreach_set('use_smooth', [True] * 544)
_k = set([(117, 118), (117, 119), (117, 121), (118, 122), (118, 123), (118, 238), (119, 123), (121, 122), (122, 239), (123, 237), (204, 205), (204, 266), (205, 206), (206, 270), (234, 235), (234, 270), (235, 236), (236, 274), (237, 238), (238, 239), (239, 278), (255, 256), (255, 278), (256, 257), (257, 274), (398, 399), (398, 400), (398, 402), (399, 403), (399, 404), (399, 519), (400, 404), (402, 403), (403, 520), (404, 518), (485, 486), (485, 547), (486, 487), (487, 551), (515, 516), (515, 551), (516, 517), (517, 555), (518, 519), (519, 520), (520, 559), (536, 537), (536, 559), (537, 538), (538, 555)])
me_prop_blade.attributes.new('sharp_edge', 'BOOLEAN', 'EDGE').data.foreach_set('value', [ (min(e.vertices), max(e.vertices)) in _k for e in me_prop_blade.edges])
_uv = me_prop_blade.uv_layers.new(name='UVMap')
_uv.uv.foreach_set('vector', [0.05747, 0.7036, 0.03305, 0.7034, 0.03305, 0.6795, 0.05747, 0.6793, 0.03305, 0.7034, 0.008806, 0.7034, 0.008806, 0.6795, 0.03305, 0.6795, 0.05747, 0.6793, 0.03305, 0.6795, 0.03305, 0.6624, 0.05747, 0.6619, 0.03305, 0.6795, 0.008806, 0.6795, 0.008806, 0.6624, 0.03305, 0.6624, 0.05747, 0.7036, 0.05747, 0.7306, 0.03305, 0.7299, 0.03305, 0.7034, 0.05747, 0.7306, 0.05747, 0.7558, 0.03305, 0.7547, 0.03305, 0.7299, 0.03305, 0.7034, 0.03305, 0.7299, 0.008806, 0.7299, 0.008806, 0.7034, 0.03305, 0.7299, 0.03305, 0.7547, 0.008806, 0.7547, 0.008806, 0.7299, 0.05747, 0.7036, 0.08225, 0.7044, 0.08225, 0.7326, 0.05747, 0.7306, 0.08225, 0.7044, 0.107, 0.7051, 0.107, 0.7367, 0.08225, 0.7326, 0.05747, 0.7306, 0.08225, 0.7326, 0.08225, 0.7589, 0.05747, 0.7558, 0.08225, 0.7326, 0.107, 0.7367, 0.107, 0.7653, 0.08225, 0.7589, 0.05747, 0.7036, 0.05747, 0.6793, 0.08225, 0.6788, 0.08225, 0.7044, 0.05747, 0.6793, 0.05747, 0.6619, 0.08225, 0.6605, 0.08225, 0.6788, 0.08225, 0.7044, 0.08225, 0.6788, 0.107, 0.6753, 0.107, 0.7051, 0.08225, 0.6788, 0.08225, 0.6605, 0.107, 0.654, 0.107, 0.6753, 0.1578, 0.3598, 0.1308, 0.3491, 0.1307, 0.3294, 0.1578, 0.3345, 0.1308, 0.3491, 0.107, 0.3413, 0.107, 0.3259, 0.1307, 0.3294, 0.1578, 0.3345, 0.1307, 0.3294, 0.1308, 0.3031, 0.1578, 0.3035, 0.1307, 0.3294, 0.107, 0.3259, 0.107, 0.3029, 0.1308, 0.3031, 0.1578, 0.3598, 0.1578, 0.3807, 0.1308, 0.3622, 0.1308, 0.3491, 0.1578, 0.3807, 0.1579, 0.3995, 0.1308, 0.3719, 0.1308, 0.3622, 0.1308, 0.3491, 0.1308, 0.3622, 0.107, 0.3478, 0.107, 0.3413, 0.1308, 0.3622, 0.1308, 0.3719, 0.107, 0.3417, 0.107, 0.3478, 0.1578, 0.3598, 0.1929, 0.3721, 0.1929, 0.3994, 0.1578, 0.3807, 0.1929, 0.3721, 0.2427, 0.3855, 0.2427, 0.4185, 0.1929, 0.3994, 0.1578, 0.3807, 0.1929, 0.3994, 0.193, 0.4248, 0.1579, 0.3995, 0.1578, 0.3598, 0.1578, 0.3345, 0.1929, 0.3409, 0.1929, 0.3721, 0.1578, 0.3345, 0.1578, 0.3035, 0.1929, 0.3041, 0.1929, 0.3409, 0.1929, 0.3721, 0.1929, 0.3409, 0.2427, 0.3481, 0.2427, 0.3855, 0.1929, 0.3409, 0.1929, 0.3041, 0.2427, 0.3043, 0.2427, 0.3481, 0.05747, 0.1906, 0.03305, 0.1919, 0.03305, 0.2156, 0.05747, 0.2143, 0.03305, 0.1919, 0.008806, 0.1919, 0.008806, 0.2156, 0.03305, 0.2156, 0.05747, 0.775, 0.03305, 0.7737, 0.03305, 0.7547, 0.05747, 0.7558, 0.03305, 0.7737, 0.008806, 0.7737, 0.008806, 0.7547, 0.03305, 0.7547, 0.05747, 0.1906, 0.05747, 0.1981, 0.03305, 0.1994, 0.03305, 0.1919, 0.05747, 0.1981, 0.05747, 0.2047, 0.03305, 0.2059, 0.03305, 0.1994, 0.03305, 0.1919, 0.03305, 0.1994, 0.008806, 0.1994, 0.008806, 0.1919, 0.03305, 0.1994, 0.03305, 0.2059, 0.008806, 0.2059, 0.008806, 0.1994, 0.05747, 0.1906, 0.08225, 0.1865, 0.08225, 0.1942, 0.05747, 0.1981, 0.08225, 0.1865, 0.107, 0.178, 0.107, 0.1862, 0.08225, 0.1942, 0.05747, 0.1981, 0.08225, 0.1942, 0.08225, 0.2013, 0.05747, 0.2047, 0.08225, 0.1942, 0.107, 0.1862, 0.107, 0.1943, 0.08225, 0.2013, 0.05747, 0.7975, 0.05747, 0.775, 0.08225, 0.7787, 0.08225, 0.8014, 0.05747, 0.775, 0.05747, 0.7558, 0.08225, 0.7589, 0.08225, 0.7787, 0.08225, 0.8014, 0.08225, 0.7787, 0.107, 0.7864, 0.107, 0.8094, 0.08225, 0.7787, 0.08225, 0.7589, 0.107, 0.7653, 0.107, 0.7864, 0.05747, 0.3362, 0.03305, 0.3357, 0.03305, 0.3232, 0.05747, 0.3234, 0.03305, 0.3357, 0.008806, 0.3357, 0.008806, 0.3232, 0.03305, 0.3232, 0.05747, 0.3234, 0.03305, 0.3232, 0.03305, 0.3031, 0.05747, 0.3031, 0.03305, 0.3232, 0.008806, 0.3232, 0.008806, 0.3031, 0.03305, 0.3031, 0.05747, 0.3362, 0.05747, 0.34, 0.03305, 0.3394, 0.03305, 0.3357, 0.05747, 0.34, 0.05747, 0.3334, 0.03305, 0.3329, 0.03305, 0.3394, 0.03305, 0.3357, 0.03305, 0.3394, 0.008806, 0.3394, 0.008806, 0.3357, 0.03305, 0.3394, 0.03305, 0.3329, 0.008806, 0.3329, 0.008806, 0.3394, 0.05747, 0.3362, 0.08225, 0.3376, 0.08225, 0.3417, 0.05747, 0.34, 0.08225, 0.3376, 0.107, 0.3413, 0.107, 0.3478, 0.08225, 0.3417, 0.05747, 0.34, 0.08225, 0.3417, 0.08225, 0.3349, 0.05747, 0.3334, 0.08225, 0.3417, 0.107, 0.3478, 0.107, 0.3417, 0.08225, 0.3349, 0.05747, 0.3362, 0.05747, 0.3234, 0.08225, 0.3242, 0.08225, 0.3376, 0.05747, 0.3234, 0.05747, 0.3031, 0.08225, 0.303, 0.08225, 0.3242, 0.08225, 0.3376, 0.08225, 0.3242, 0.107, 0.3259, 0.107, 0.3413, 0.08225, 0.3242, 0.08225, 0.303, 0.107, 0.3029, 0.107, 0.3259, 0.05747, 0.2484, 0.03305, 0.2491, 0.03305, 0.2239, 0.05747, 0.223, 0.03305, 0.2491, 0.008806, 0.2491, 0.008806, 0.2239, 0.03305, 0.2239, 0.05747, 0.223, 0.03305, 0.2239, 0.03305, 0.2059, 0.05747, 0.2047, 0.03305, 0.2239, 0.008806, 0.2239, 0.008806, 0.2059, 0.03305, 0.2059, 0.05747, 0.2484, 0.05747, 0.2766, 0.03305, 0.277, 0.03305, 0.2491, 0.05747, 0.2766, 0.05747, 0.3031, 0.03305, 0.3031, 0.03305, 0.277, 0.03305, 0.2491, 0.03305, 0.277, 0.008806, 0.277, 0.008806, 0.2491, 0.03305, 0.277, 0.03305, 0.3031, 0.008806, 0.3031, 0.008806, 0.277, 0.05747, 0.2484, 0.08225, 0.2465, 0.08225, 0.2756, 0.05747, 0.2766, 0.08225, 0.2465, 0.107, 0.2426, 0.107, 0.2736, 0.08225, 0.2756, 0.05747, 0.2766, 0.08225, 0.2756, 0.08225, 0.303, 0.05747, 0.3031, 0.08225, 0.2756, 0.107, 0.2736, 0.107, 0.3029, 0.08225, 0.303, 0.05747, 0.2484, 0.05747, 0.223, 0.08225, 0.2203, 0.08225, 0.2465, 0.05747, 0.223, 0.05747, 0.2047, 0.08225, 0.2013, 0.08225, 0.2203, 0.08225, 0.2465, 0.08225, 0.2203, 0.107, 0.2147, 0.107, 0.2426, 0.08225, 0.2203, 0.08225, 0.2013, 0.107, 0.1943, 0.107, 0.2147, 0.3996, 0.9622, 0.3144, 0.9378, 0.3144, 0.9074, 0.3996, 0.9309, 0.3144, 0.9378, 0.2427, 0.9026, 0.2427, 0.8743, 0.3144, 0.9074, 0.3996, 0.9309, 0.3144, 0.9074, 0.3144, 0.8657, 0.3996, 0.8861, 0.3144, 0.9074, 0.2427, 0.8743, 0.2427, 0.838, 0.3144, 0.8657, 0.3996, 0.02832, 0.3996, 0.03076, 0.3144, 0.05559, 0.3144, 0.05408, 0.3996, 0.03076, 0.3996, 0.05663, 0.3144, 0.0788, 0.3144, 0.05559, 0.3144, 0.05408, 0.3144, 0.05559, 0.2427, 0.09148, 0.2427, 0.09108, 0.3144, 0.05559, 0.3144, 0.0788, 0.2427, 0.1107, 0.2427, 0.09148, 0.3996, 0.02832, 0.483, 0.02422, 0.483, 0.02724, 0.3996, 0.03076, 0.483, 0.02422, 0.5753, 0.01517, 0.5753, 0.01876, 0.483, 0.02724, 0.3996, 0.03076, 0.483, 0.02724, 0.483, 0.05344, 0.3996, 0.05663, 0.483, 0.02724, 0.5753, 0.01876, 0.5753, 0.04593, 0.483, 0.05344, 0.3996, 0.9622, 0.3996, 0.9309, 0.483, 0.9355, 0.483, 0.9661, 0.3996, 0.9309, 0.3996, 0.8861, 0.483, 0.8916, 0.483, 0.9355, 0.483, 0.9661, 0.483, 0.9355, 0.5753, 0.9441, 0.5753, 0.9747, 0.483, 0.9355, 0.483, 0.8916, 0.5753, 0.8997, 0.5753, 0.9441, 0.1578, 0.2261, 0.1308, 0.2358, 0.1308, 0.2046, 0.1578, 0.1904, 0.1308, 0.2358, 0.107, 0.2426, 0.107, 0.2147, 0.1308, 0.2046, 0.1578, 0.1904, 0.1308, 0.2046, 0.1308, 0.1816, 0.1578, 0.1636, 0.1308, 0.2046, 0.107, 0.2147, 0.107, 0.1943, 0.1308, 0.1816, 0.1578, 0.2261, 0.1578, 0.2656, 0.1308, 0.2703, 0.1308, 0.2358, 0.1578, 0.2656, 0.1578, 0.3035, 0.1308, 0.3031, 0.1308, 0.2703, 0.1308, 0.2358, 0.1308, 0.2703, 0.107, 0.2736, 0.107, 0.2426, 0.1308, 0.2703, 0.1308, 0.3031, 0.107, 0.3029, 0.107, 0.2736, 0.1578, 0.2261, 0.1929, 0.2135, 0.1929, 0.2596, 0.1578, 0.2656, 0.1929, 0.2135, 0.2427, 0.1977, 0.2427, 0.2519, 0.1929, 0.2596, 0.1578, 0.2656, 0.1929, 0.2596, 0.1929, 0.3041, 0.1578, 0.3035, 0.1929, 0.2596, 0.2427, 0.2519, 0.2427, 0.3043, 0.1929, 0.3041, 0.1578, 0.2261, 0.1578, 0.1904, 0.1929, 0.1716, 0.1929, 0.2135, 0.1578, 0.1904, 0.1578, 0.1636, 0.1929, 0.1399, 0.1929, 0.1716, 0.1929, 0.2135, 0.1929, 0.1716, 0.2427, 0.1484, 0.2427, 0.1977, 0.1929, 0.1716, 0.1929, 0.1399, 0.2427, 0.1107, 0.2427, 0.1484, 0.1578, 0.7064, 0.1308, 0.7055, 0.1308, 0.6658, 0.1578, 0.654, 0.1308, 0.7055, 0.107, 0.7051, 0.107, 0.6753, 0.1308, 0.6658, 0.1578, 0.7064, 0.1578, 0.7537, 0.1308, 0.7437, 0.1308, 0.7055, 0.1578, 0.7537, 0.1578, 0.7923, 0.1308, 0.7765, 0.1308, 0.7437, 0.1308, 0.7055, 0.1308, 0.7437, 0.107, 0.7367, 0.107, 0.7051, 0.1308, 0.7437, 0.1308, 0.7765, 0.107, 0.7653, 0.107, 0.7367, 0.1578, 0.7064, 0.1929, 0.7091, 0.1929, 0.7667, 0.1578, 0.7537, 0.1929, 0.7091, 0.2427, 0.7137, 0.2427, 0.7829, 0.1929, 0.7667, 0.1578, 0.7537, 0.1929, 0.7667, 0.1929, 0.8129, 0.1578, 0.7923, 0.1929, 0.7667, 0.2427, 0.7829, 0.2427, 0.838, 0.1929, 0.8129, 0.1578, 0.7064, 0.1578, 0.654, 0.1929, 0.644, 0.1929, 0.7091, 0.1929, 0.7091, 0.1929, 0.644, 0.2427, 0.6351, 0.2427, 0.7137, 0.1579, 0.8439, 0.1308, 0.8237, 0.1308, 0.7999, 0.1578, 0.819, 0.1308, 0.8237, 0.107, 0.8094, 0.107, 0.7864, 0.1308, 0.7999, 0.1578, 0.819, 0.1308, 0.7999, 0.1308, 0.7765, 0.1578, 0.7923, 0.1308, 0.7999, 0.107, 0.7864, 0.107, 0.7653, 0.1308, 0.7765, 0.1579, 0.1418, 0.1578, 0.1513, 0.1308, 0.1718, 0.1308, 0.163, 0.1578, 0.1513, 0.1578, 0.1636, 0.1308, 0.1816, 0.1308, 0.1718, 0.1308, 0.163, 0.1308, 0.1718, 0.107, 0.1862, 0.107, 0.178, 0.1308, 0.1718, 0.1308, 0.1816, 0.107, 0.1943, 0.107, 0.1862, 0.1579, 0.1529, 0.193, 0.1251, 0.1929, 0.1245, 0.1578, 0.1513, 0.193, 0.1251, 0.2427, 0.09108, 0.2427, 0.09148, 0.1929, 0.1245, 0.1578, 0.1513, 0.1929, 0.1245, 0.1929, 0.1399, 0.1578, 0.1636, 0.1929, 0.1245, 0.2427, 0.09148, 0.2427, 0.1107, 0.1929, 0.1399, 0.1579, 0.8439, 0.1578, 0.819, 0.1929, 0.8439, 0.193, 0.8703, 0.1578, 0.819, 0.1578, 0.7923, 0.1929, 0.8129, 0.1929, 0.8439, 0.193, 0.8703, 0.1929, 0.8439, 0.2427, 0.8743, 0.2427, 0.9026, 0.1929, 0.8439, 0.1929, 0.8129, 0.2427, 0.838, 0.2427, 0.8743, 0.7816, 0.1646, 0.6799, 0.158, 0.6799, 0.0956, 0.7802, 0.1078, 0.6799, 0.158, 0.5753, 0.1585, 0.5753, 0.09539, 0.6799, 0.0956, 0.7802, 0.1078, 0.6799, 0.0956, 0.6799, 0.0466, 0.7788, 0.06314, 0.6799, 0.0956, 0.5753, 0.09539, 0.5753, 0.04593, 0.6799, 0.0466, 0.7816, 0.1646, 0.7802, 0.2257, 0.6799, 0.2255, 0.6799, 0.158, 0.7802, 0.2257, 0.7788, 0.284, 0.6799, 0.2902, 0.6799, 0.2255, 0.6799, 0.158, 0.6799, 0.2255, 0.5753, 0.227, 0.5753, 0.1585, 0.6799, 0.2255, 0.6799, 0.2902, 0.5753, 0.2926, 0.5753, 0.227, 0.7816, 0.1646, 0.8698, 0.1745, 0.8641, 0.2259, 0.7802, 0.2257, 0.8698, 0.1745, 0.9377, 0.1835, 0.9275, 0.2304, 0.8641, 0.2259, 0.7802, 0.2257, 0.8641, 0.2259, 0.8585, 0.2745, 0.7788, 0.284, 0.8641, 0.2259, 0.9275, 0.2304, 0.9066, 0.2649, 0.8585, 0.2745, 0.7816, 0.1646, 0.7802, 0.1078, 0.8641, 0.1261, 0.8698, 0.1745, 0.7802, 0.1078, 0.7788, 0.06314, 0.8585, 0.08812, 0.8641, 0.1261, 0.8698, 0.1745, 0.8641, 0.1261, 0.9275, 0.1386, 0.9377, 0.1835, 0.8641, 0.1261, 0.8585, 0.08812, 0.9066, 0.1085, 0.9275, 0.1386, 0.3996, 0.4022, 0.3144, 0.3977, 0.3144, 0.3543, 0.3996, 0.3555, 0.3144, 0.3977, 0.2427, 0.3855, 0.2427, 0.3481, 0.3144, 0.3543, 0.3996, 0.3555, 0.3144, 0.3543, 0.3144, 0.3035, 0.3996, 0.3006, 0.3144, 0.3543, 0.2427, 0.3481, 0.2427, 0.3043, 0.3144, 0.3035, 0.3996, 0.4022, 0.3996, 0.4439, 0.3144, 0.4363, 0.3144, 0.3977, 0.3996, 0.4439, 0.3996, 0.4826, 0.3144, 0.4723, 0.3144, 0.4363, 0.3144, 0.3977, 0.3144, 0.4363, 0.2427, 0.4185, 0.2427, 0.3855, 0.3996, 0.4022, 0.483, 0.3951, 0.483, 0.4358, 0.3996, 0.4439, 0.483, 0.3951, 0.5753, 0.3935, 0.5753, 0.4345, 0.483, 0.4358, 0.3996, 0.4439, 0.483, 0.4358, 0.483, 0.4738, 0.3996, 0.4826, 0.3996, 0.4022, 0.3996, 0.3555, 0.483, 0.3493, 0.483, 0.3951, 0.3996, 0.3555, 0.3996, 0.3006, 0.483, 0.2952, 0.483, 0.3493, 0.483, 0.3951, 0.483, 0.3493, 0.5753, 0.3474, 0.5753, 0.3935, 0.483, 0.3493, 0.483, 0.2952, 0.5753, 0.2926, 0.5753, 0.3474, 0.3996, 0.1671, 0.3144, 0.1801, 0.3144, 0.1229, 0.3996, 0.1049, 0.3144, 0.1801, 0.2427, 0.1977, 0.2427, 0.1484, 0.3144, 0.1229, 0.3996, 0.1049, 0.3144, 0.1229, 0.3144, 0.0788, 0.3996, 0.05663, 0.3144, 0.1229, 0.2427, 0.1484, 0.2427, 0.1107, 0.3144, 0.0788, 0.3996, 0.1671, 0.3996, 0.2351, 0.3144, 0.2429, 0.3144, 0.1801, 0.3996, 0.2351, 0.3996, 0.3006, 0.3144, 0.3035, 0.3144, 0.2429, 0.3144, 0.1801, 0.3144, 0.2429, 0.2427, 0.2519, 0.2427, 0.1977, 0.3144, 0.2429, 0.3144, 0.3035, 0.2427, 0.3043, 0.2427, 0.2519, 0.3996, 0.1671, 0.483, 0.1634, 0.483, 0.2306, 0.3996, 0.2351, 0.483, 0.1634, 0.5753, 0.1585, 0.5753, 0.227, 0.483, 0.2306, 0.3996, 0.2351, 0.483, 0.2306, 0.483, 0.2952, 0.3996, 0.3006, 0.483, 0.2306, 0.5753, 0.227, 0.5753, 0.2926, 0.483, 0.2952, 0.3996, 0.1671, 0.3996, 0.1049, 0.483, 0.1016, 0.483, 0.1634, 0.3996, 0.1049, 0.3996, 0.05663, 0.483, 0.05344, 0.483, 0.1016, 0.483, 0.1634, 0.483, 0.1016, 0.5753, 0.09539, 0.5753, 0.1585, 0.483, 0.1016, 0.483, 0.05344, 0.5753, 0.04593, 0.5753, 0.09539, 0.3996, 0.728, 0.3144, 0.7204, 0.3144, 0.628, 0.3996, 0.6272, 0.3144, 0.7204, 0.2427, 0.7137, 0.2427, 0.6351, 0.3144, 0.628, 0.3996, 0.728, 0.3996, 0.8164, 0.3144, 0.8015, 0.3144, 0.7204, 0.3996, 0.8164, 0.3996, 0.8861, 0.3144, 0.8657, 0.3144, 0.8015, 0.3144, 0.7204, 0.3144, 0.8015, 0.2427, 0.7829, 0.2427, 0.7137, 0.3144, 0.8015, 0.3144, 0.8657, 0.2427, 0.838, 0.2427, 0.7829, 0.3996, 0.728, 0.483, 0.735, 0.483, 0.8226, 0.3996, 0.8164, 0.483, 0.735, 0.5753, 0.7403, 0.5753, 0.8296, 0.483, 0.8226, 0.3996, 0.8164, 0.483, 0.8226, 0.483, 0.8916, 0.3996, 0.8861, 0.483, 0.8226, 0.5753, 0.8296, 0.5753, 0.8997, 0.483, 0.8916, 0.3996, 0.728, 0.3996, 0.6272, 0.483, 0.6349, 0.483, 0.735, 0.483, 0.735, 0.483, 0.6349, 0.5753, 0.6382, 0.5753, 0.7403, 0.9912, 0.2041, 0.9912, 0.222, 0.9912, 0.2758, 0.9912, 0.2203, 0.9912, 0.222, 0.9912, 0.2414, 0.9912, 0.3166, 0.9912, 0.2758, 0.9912, 0.2203, 0.9912, 0.2758, 0.948, 0.3387, 0.9429, 0.3136, 0.9912, 0.2758, 0.9912, 0.3166, 0.948, 0.3633, 0.948, 0.3387, 0.9912, 0.2041, 0.9912, 0.145, 0.9912, 0.1542, 0.9912, 0.222, 0.9912, 0.8514, 0.9396, 0.8968, 0.9321, 0.8732, 0.9912, 0.8321, 0.9912, 0.222, 0.9912, 0.1542, 0.9912, 0.1815, 0.9912, 0.2414, 0.9912, 0.8321, 0.9321, 0.8732, 0.9163, 0.8507, 0.9912, 0.8062, 0.9912, 0.2041, 0.9711, 0.1869, 0.9658, 0.1443, 0.9912, 0.145, 0.9711, 0.1869, 0.9377, 0.1835, 0.9275, 0.1386, 0.9658, 0.1443, 0.9912, 0.145, 0.9658, 0.1443, 0.9285, 0.09637, 0.9396, 0.09725, 0.9658, 0.1443, 0.9275, 0.1386, 0.9066, 0.1085, 0.9285, 0.09637, 0.9912, 0.2041, 0.9912, 0.2203, 0.9573, 0.2543, 0.9711, 0.1869, 0.9912, 0.2203, 0.9429, 0.3136, 0.9275, 0.2874, 0.9573, 0.2543, 0.9711, 0.1869, 0.9573, 0.2543, 0.9275, 0.2304, 0.9377, 0.1835, 0.9573, 0.2543, 0.9275, 0.2874, 0.9066, 0.2649, 0.9275, 0.2304, 0.7877, 0.7471, 0.6799, 0.7441, 0.6799, 0.6434, 0.7866, 0.6566, 0.6799, 0.7441, 0.5753, 0.7403, 0.5753, 0.6382, 0.6799, 0.6434, 0.7866, 0.6566, 0.6799, 0.6434, 0.6799, 0.5363, 0.783, 0.5601, 0.6799, 0.6434, 0.5753, 0.6382, 0.5753, 0.5298, 0.6799, 0.5363, 0.7877, 0.7471, 0.7838, 0.8263, 0.6799, 0.8321, 0.6799, 0.7441, 0.7838, 0.8263, 0.7797, 0.8888, 0.6799, 0.9011, 0.6799, 0.8321, 0.6799, 0.7441, 0.6799, 0.8321, 0.5753, 0.8296, 0.5753, 0.7403, 0.6799, 0.8321, 0.6799, 0.9011, 0.5753, 0.8997, 0.5753, 0.8296, 0.7877, 0.7471, 0.8944, 0.7493, 0.8787, 0.8155, 0.7838, 0.8263, 0.7838, 0.8263, 0.8787, 0.8155, 0.8621, 0.8683, 0.7797, 0.8888, 0.7877, 0.7471, 0.7866, 0.6566, 0.89, 0.6744, 0.8944, 0.7493, 0.7866, 0.6566, 0.783, 0.5601, 0.8754, 0.5945, 0.89, 0.6744, 0.7816, 0.9555, 0.6799, 0.9745, 0.6799, 0.9446, 0.7802, 0.9279, 0.6799, 0.9745, 0.5753, 0.9747, 0.5753, 0.9441, 0.6799, 0.9446, 0.7802, 0.9279, 0.6799, 0.9446, 0.6799, 0.9011, 0.7797, 0.8888, 0.6799, 0.9446, 0.5753, 0.9441, 0.5753, 0.8997, 0.6799, 0.9011, 0.7816, 0.0354, 0.7802, 0.03879, 0.6799, 0.01939, 0.6799, 0.01539, 0.7802, 0.03879, 0.7788, 0.06314, 0.6799, 0.0466, 0.6799, 0.01939, 0.6799, 0.01539, 0.6799, 0.01939, 0.5753, 0.01876, 0.5753, 0.01517, 0.6799, 0.01939, 0.6799, 0.0466, 0.5753, 0.04593, 0.5753, 0.01876, 0.7816, 0.0354, 0.8698, 0.06702, 0.8641, 0.06874, 0.7802, 0.03879, 0.8698, 0.06702, 0.9396, 0.09725, 0.9285, 0.09637, 0.8641, 0.06874, 0.7802, 0.03879, 0.8641, 0.06874, 0.8585, 0.08812, 0.7788, 0.06314, 0.8641, 0.06874, 0.9285, 0.09637, 0.9066, 0.1085, 0.8585, 0.08812, 0.7816, 0.9555, 0.7802, 0.9279, 0.8641, 0.9008, 0.8698, 0.9255, 0.7802, 0.9279, 0.7797, 0.8888, 0.8621, 0.8683, 0.8641, 0.9008, 0.8698, 0.9255, 0.8641, 0.9008, 0.9321, 0.8732, 0.9396, 0.8968, 0.8641, 0.9008, 0.8621, 0.8683, 0.9163, 0.8507, 0.9321, 0.8732, 0.7823, 0.372, 0.6799, 0.3889, 0.6799, 0.3438, 0.7802, 0.3319, 0.6799, 0.3889, 0.5753, 0.3935, 0.5753, 0.3474, 0.6799, 0.3438, 0.7802, 0.3319, 0.6799, 0.3438, 0.6799, 0.2902, 0.7788, 0.284, 0.6799, 0.3438, 0.5753, 0.3474, 0.5753, 0.2926, 0.6799, 0.2902, 0.7823, 0.372, 0.783, 0.4074, 0.6799, 0.4287, 0.6799, 0.3889, 0.6799, 0.3889, 0.6799, 0.4287, 0.5753, 0.4345, 0.5753, 0.3935, 0.7823, 0.372, 0.8726, 0.3461, 0.8754, 0.3759, 0.783, 0.4074, 0.8726, 0.3461, 0.9429, 0.3136, 0.948, 0.3387, 0.8754, 0.3759, 0.7823, 0.372, 0.7802, 0.3319, 0.8641, 0.3135, 0.8726, 0.3461, 0.7802, 0.3319, 0.7788, 0.284, 0.8585, 0.2745, 0.8641, 0.3135, 0.8726, 0.3461, 0.8641, 0.3135, 0.9275, 0.2874, 0.9429, 0.3136, 0.8641, 0.3135, 0.8585, 0.2745, 0.9066, 0.2649, 0.9275, 0.2874, 0.1929, 0.3994, 0.2427, 0.4185, 0.2427, 0.4494, 0.193, 0.4248, 0.1578, 0.654, 0.1308, 0.6658, 0.1308, 0.6253, 0.1579, 0.5991, 0.1308, 0.6658, 0.107, 0.6753, 0.107, 0.654, 0.1308, 0.6253, 0.1578, 0.654, 0.1579, 0.5991, 0.193, 0.5751, 0.1929, 0.644, 0.1929, 0.644, 0.193, 0.5751, 0.2427, 0.5517, 0.2427, 0.6351, 0.3144, 0.4363, 0.3144, 0.4723, 0.2427, 0.4494, 0.2427, 0.4185, 0.483, 0.4358, 0.5753, 0.4345, 0.5753, 0.4725, 0.483, 0.4738, 0.3996, 0.6272, 0.3144, 0.628, 0.3144, 0.53, 0.3996, 0.5202, 0.3144, 0.628, 0.2427, 0.6351, 0.2427, 0.5517, 0.3144, 0.53, 0.3996, 0.6272, 0.3996, 0.5202, 0.483, 0.5286, 0.483, 0.6349, 0.483, 0.6349, 0.483, 0.5286, 0.5753, 0.5298, 0.5753, 0.6382, 0.8944, 0.7493, 0.9912, 0.7493, 0.9912, 0.8062, 0.8787, 0.8155, 0.8787, 0.8155, 0.9912, 0.8062, 0.9163, 0.8507, 0.8621, 0.8683, 0.8944, 0.7493, 0.89, 0.6744, 0.9912, 0.6779, 0.9912, 0.7493, 0.89, 0.6744, 0.8754, 0.5945, 0.948, 0.6335, 0.9912, 0.6779, 0.783, 0.4074, 0.783, 0.4406, 0.6799, 0.4657, 0.6799, 0.4287, 0.6799, 0.4287, 0.6799, 0.4657, 0.5753, 0.4725, 0.5753, 0.4345, 0.783, 0.4074, 0.8754, 0.3759, 0.8754, 0.4043, 0.783, 0.4406, 0.8754, 0.3759, 0.948, 0.3387, 0.948, 0.3633, 0.8754, 0.4043, 0.05747, 0.7036, 0.03305, 0.7034, 0.03305, 0.6795, 0.05747, 0.6793, 0.03305, 0.7034, 0.008806, 0.7034, 0.008806, 0.6795, 0.03305, 0.6795, 0.05747, 0.6793, 0.03305, 0.6795, 0.03305, 0.6624, 0.05747, 0.6619, 0.03305, 0.6795, 0.008806, 0.6795, 0.008806, 0.6624, 0.03305, 0.6624, 0.05747, 0.7036, 0.05747, 0.7306, 0.03305, 0.7299, 0.03305, 0.7034, 0.05747, 0.7306, 0.05747, 0.7558, 0.03305, 0.7547, 0.03305, 0.7299, 0.03305, 0.7034, 0.03305, 0.7299, 0.008806, 0.7299, 0.008806, 0.7034, 0.03305, 0.7299, 0.03305, 0.7547, 0.008806, 0.7547, 0.008806, 0.7299, 0.05747, 0.7036, 0.08225, 0.7044, 0.08225, 0.7326, 0.05747, 0.7306, 0.08225, 0.7044, 0.107, 0.7051, 0.107, 0.7367, 0.08225, 0.7326, 0.05747, 0.7306, 0.08225, 0.7326, 0.08225, 0.7589, 0.05747, 0.7558, 0.08225, 0.7326, 0.107, 0.7367, 0.107, 0.7653, 0.08225, 0.7589, 0.05747, 0.7036, 0.05747, 0.6793, 0.08225, 0.6788, 0.08225, 0.7044, 0.05747, 0.6793, 0.05747, 0.6619, 0.08225, 0.6605, 0.08225, 0.6788, 0.08225, 0.7044, 0.08225, 0.6788, 0.107, 0.6753, 0.107, 0.7051, 0.08225, 0.6788, 0.08225, 0.6605, 0.107, 0.654, 0.107, 0.6753, 0.1578, 0.3598, 0.1308, 0.3491, 0.1307, 0.3294, 0.1578, 0.3345, 0.1308, 0.3491, 0.107, 0.3413, 0.107, 0.3259, 0.1307, 0.3294, 0.1578, 0.3345, 0.1307, 0.3294, 0.1308, 0.3031, 0.1578, 0.3035, 0.1307, 0.3294, 0.107, 0.3259, 0.107, 0.3029, 0.1308, 0.3031, 0.1578, 0.3598, 0.1578, 0.3807, 0.1308, 0.3622, 0.1308, 0.3491, 0.1578, 0.3807, 0.1579, 0.3995, 0.1308, 0.3719, 0.1308, 0.3622, 0.1308, 0.3491, 0.1308, 0.3622, 0.107, 0.3478, 0.107, 0.3413, 0.1308, 0.3622, 0.1308, 0.3719, 0.107, 0.3417, 0.107, 0.3478, 0.1578, 0.3598, 0.1929, 0.3721, 0.1929, 0.3994, 0.1578, 0.3807, 0.1929, 0.3721, 0.2427, 0.3855, 0.2427, 0.4185, 0.1929, 0.3994, 0.1578, 0.3807, 0.1929, 0.3994, 0.193, 0.4248, 0.1579, 0.3995, 0.1578, 0.3598, 0.1578, 0.3345, 0.1929, 0.3409, 0.1929, 0.3721, 0.1578, 0.3345, 0.1578, 0.3035, 0.1929, 0.3041, 0.1929, 0.3409, 0.1929, 0.3721, 0.1929, 0.3409, 0.2427, 0.3481, 0.2427, 0.3855, 0.1929, 0.3409, 0.1929, 0.3041, 0.2427, 0.3043, 0.2427, 0.3481, 0.05747, 0.7975, 0.03305, 0.7963, 0.03305, 0.7737, 0.05747, 0.775, 0.03305, 0.7963, 0.008806, 0.7963, 0.008806, 0.7737, 0.03305, 0.7737, 0.05747, 0.775, 0.03305, 0.7737, 0.03305, 0.7547, 0.05747, 0.7558, 0.03305, 0.7737, 0.008806, 0.7737, 0.008806, 0.7547, 0.03305, 0.7547, 0.05747, 0.1906, 0.05747, 0.1981, 0.03305, 0.1994, 0.03305, 0.1919, 0.05747, 0.1981, 0.05747, 0.2047, 0.03305, 0.2059, 0.03305, 0.1994, 0.03305, 0.1919, 0.03305, 0.1994, 0.008806, 0.1994, 0.008806, 0.1919, 0.03305, 0.1994, 0.03305, 0.2059, 0.008806, 0.2059, 0.008806, 0.1994, 0.05747, 0.1906, 0.08225, 0.1865, 0.08225, 0.1942, 0.05747, 0.1981, 0.08225, 0.1865, 0.107, 0.178, 0.107, 0.1862, 0.08225, 0.1942, 0.05747, 0.1981, 0.08225, 0.1942, 0.08225, 0.2013, 0.05747, 0.2047, 0.08225, 0.1942, 0.107, 0.1862, 0.107, 0.1943, 0.08225, 0.2013, 0.05747, 0.7975, 0.05747, 0.775, 0.08225, 0.7787, 0.08225, 0.8014, 0.05747, 0.775, 0.05747, 0.7558, 0.08225, 0.7589, 0.08225, 0.7787, 0.08225, 0.8014, 0.08225, 0.7787, 0.107, 0.7864, 0.107, 0.8094, 0.08225, 0.7787, 0.08225, 0.7589, 0.107, 0.7653, 0.107, 0.7864, 0.05747, 0.3362, 0.03305, 0.3357, 0.03305, 0.3232, 0.05747, 0.3234, 0.03305, 0.3357, 0.008806, 0.3357, 0.008806, 0.3232, 0.03305, 0.3232, 0.05747, 0.3234, 0.03305, 0.3232, 0.03305, 0.3031, 0.05747, 0.3031, 0.03305, 0.3232, 0.008806, 0.3232, 0.008806, 0.3031, 0.03305, 0.3031, 0.05747, 0.3362, 0.05747, 0.34, 0.03305, 0.3394, 0.03305, 0.3357, 0.05747, 0.34, 0.05747, 0.3334, 0.03305, 0.3329, 0.03305, 0.3394, 0.03305, 0.3357, 0.03305, 0.3394, 0.008806, 0.3394, 0.008806, 0.3357, 0.03305, 0.3394, 0.03305, 0.3329, 0.008806, 0.3329, 0.008806, 0.3394, 0.05747, 0.3362, 0.08225, 0.3376, 0.08225, 0.3417, 0.05747, 0.34, 0.08225, 0.3376, 0.107, 0.3413, 0.107, 0.3478, 0.08225, 0.3417, 0.05747, 0.6557, 0.08225, 0.654, 0.08225, 0.6605, 0.05747, 0.6619, 0.08225, 0.3417, 0.107, 0.3478, 0.107, 0.3417, 0.08225, 0.3349, 0.05747, 0.3362, 0.05747, 0.3234, 0.08225, 0.3242, 0.08225, 0.3376, 0.05747, 0.3234, 0.05747, 0.3031, 0.08225, 0.303, 0.08225, 0.3242, 0.08225, 0.3376, 0.08225, 0.3242, 0.107, 0.3259, 0.107, 0.3413, 0.08225, 0.3242, 0.08225, 0.303, 0.107, 0.3029, 0.107, 0.3259, 0.05747, 0.2484, 0.03305, 0.2491, 0.03305, 0.2239, 0.05747, 0.223, 0.03305, 0.2491, 0.008806, 0.2491, 0.008806, 0.2239, 0.03305, 0.2239, 0.05747, 0.223, 0.03305, 0.2239, 0.03305, 0.2059, 0.05747, 0.2047, 0.03305, 0.2239, 0.008806, 0.2239, 0.008806, 0.2059, 0.03305, 0.2059, 0.05747, 0.2484, 0.05747, 0.2766, 0.03305, 0.277, 0.03305, 0.2491, 0.05747, 0.2766, 0.05747, 0.3031, 0.03305, 0.3031, 0.03305, 0.277, 0.03305, 0.2491, 0.03305, 0.277, 0.008806, 0.277, 0.008806, 0.2491, 0.03305, 0.277, 0.03305, 0.3031, 0.008806, 0.3031, 0.008806, 0.277, 0.05747, 0.2484, 0.08225, 0.2465, 0.08225, 0.2756, 0.05747, 0.2766, 0.08225, 0.2465, 0.107, 0.2426, 0.107, 0.2736, 0.08225, 0.2756, 0.05747, 0.2766, 0.08225, 0.2756, 0.08225, 0.303, 0.05747, 0.3031, 0.08225, 0.2756, 0.107, 0.2736, 0.107, 0.3029, 0.08225, 0.303, 0.05747, 0.2484, 0.05747, 0.223, 0.08225, 0.2203, 0.08225, 0.2465, 0.05747, 0.223, 0.05747, 0.2047, 0.08225, 0.2013, 0.08225, 0.2203, 0.08225, 0.2465, 0.08225, 0.2203, 0.107, 0.2147, 0.107, 0.2426, 0.08225, 0.2203, 0.08225, 0.2013, 0.107, 0.1943, 0.107, 0.2147, 0.3996, 0.9622, 0.3144, 0.9378, 0.3144, 0.9074, 0.3996, 0.9309, 0.3144, 0.9378, 0.2427, 0.9026, 0.2427, 0.8743, 0.3144, 0.9074, 0.3996, 0.9309, 0.3144, 0.9074, 0.3144, 0.8657, 0.3996, 0.8861, 0.3144, 0.9074, 0.2427, 0.8743, 0.2427, 0.838, 0.3144, 0.8657, 0.3996, 0.02832, 0.3996, 0.03076, 0.3144, 0.05559, 0.3144, 0.05408, 0.3996, 0.03076, 0.3996, 0.05663, 0.3144, 0.0788, 0.3144, 0.05559, 0.3144, 0.05408, 0.3144, 0.05559, 0.2427, 0.09148, 0.2427, 0.09108, 0.3144, 0.05559, 0.3144, 0.0788, 0.2427, 0.1107, 0.2427, 0.09148, 0.3996, 0.02832, 0.483, 0.02422, 0.483, 0.02724, 0.3996, 0.03076, 0.483, 0.02422, 0.5753, 0.01517, 0.5753, 0.01876, 0.483, 0.02724, 0.3996, 0.03076, 0.483, 0.02724, 0.483, 0.05344, 0.3996, 0.05663, 0.483, 0.02724, 0.5753, 0.01876, 0.5753, 0.04593, 0.483, 0.05344, 0.3996, 0.9622, 0.3996, 0.9309, 0.483, 0.9355, 0.483, 0.9661, 0.3996, 0.9309, 0.3996, 0.8861, 0.483, 0.8916, 0.483, 0.9355, 0.483, 0.9661, 0.483, 0.9355, 0.5753, 0.9441, 0.5753, 0.9747, 0.483, 0.9355, 0.483, 0.8916, 0.5753, 0.8997, 0.5753, 0.9441, 0.1578, 0.2261, 0.1308, 0.2358, 0.1308, 0.2046, 0.1578, 0.1904, 0.1308, 0.2358, 0.107, 0.2426, 0.107, 0.2147, 0.1308, 0.2046, 0.1578, 0.1904, 0.1308, 0.2046, 0.1308, 0.1816, 0.1578, 0.1636, 0.1308, 0.2046, 0.107, 0.2147, 0.107, 0.1943, 0.1308, 0.1816, 0.1578, 0.2261, 0.1578, 0.2656, 0.1308, 0.2703, 0.1308, 0.2358, 0.1578, 0.2656, 0.1578, 0.3035, 0.1308, 0.3031, 0.1308, 0.2703, 0.1308, 0.2358, 0.1308, 0.2703, 0.107, 0.2736, 0.107, 0.2426, 0.1308, 0.2703, 0.1308, 0.3031, 0.107, 0.3029, 0.107, 0.2736, 0.1578, 0.2261, 0.1929, 0.2135, 0.1929, 0.2596, 0.1578, 0.2656, 0.1929, 0.2135, 0.2427, 0.1977, 0.2427, 0.2519, 0.1929, 0.2596, 0.1578, 0.2656, 0.1929, 0.2596, 0.1929, 0.3041, 0.1578, 0.3035, 0.1929, 0.2596, 0.2427, 0.2519, 0.2427, 0.3043, 0.1929, 0.3041, 0.1578, 0.2261, 0.1578, 0.1904, 0.1929, 0.1716, 0.1929, 0.2135, 0.1578, 0.1904, 0.1578, 0.1636, 0.1929, 0.1399, 0.1929, 0.1716, 0.1929, 0.2135, 0.1929, 0.1716, 0.2427, 0.1484, 0.2427, 0.1977, 0.1929, 0.1716, 0.1929, 0.1399, 0.2427, 0.1107, 0.2427, 0.1484, 0.1578, 0.7064, 0.1308, 0.7055, 0.1308, 0.6658, 0.1578, 0.654, 0.1308, 0.7055, 0.107, 0.7051, 0.107, 0.6753, 0.1308, 0.6658, 0.1578, 0.7064, 0.1578, 0.7537, 0.1308, 0.7437, 0.1308, 0.7055, 0.1578, 0.7537, 0.1578, 0.7923, 0.1308, 0.7765, 0.1308, 0.7437, 0.1308, 0.7055, 0.1308, 0.7437, 0.107, 0.7367, 0.107, 0.7051, 0.1308, 0.7437, 0.1308, 0.7765, 0.107, 0.7653, 0.107, 0.7367, 0.1578, 0.7064, 0.1929, 0.7091, 0.1929, 0.7667, 0.1578, 0.7537, 0.1929, 0.7091, 0.2427, 0.7137, 0.2427, 0.7829, 0.1929, 0.7667, 0.1578, 0.7537, 0.1929, 0.7667, 0.1929, 0.8129, 0.1578, 0.7923, 0.1929, 0.7667, 0.2427, 0.7829, 0.2427, 0.838, 0.1929, 0.8129, 0.1578, 0.7064, 0.1578, 0.654, 0.1929, 0.644, 0.1929, 0.7091, 0.1929, 0.7091, 0.1929, 0.644, 0.2427, 0.6351, 0.2427, 0.7137, 0.1579, 0.8439, 0.1308, 0.8237, 0.1308, 0.7999, 0.1578, 0.819, 0.1308, 0.8237, 0.107, 0.8094, 0.107, 0.7864, 0.1308, 0.7999, 0.1578, 0.819, 0.1308, 0.7999, 0.1308, 0.7765, 0.1578, 0.7923, 0.1308, 0.7999, 0.107, 0.7864, 0.107, 0.7653, 0.1308, 0.7765, 0.1579, 0.1418, 0.1578, 0.1513, 0.1308, 0.1718, 0.1308, 0.163, 0.1578, 0.1513, 0.1578, 0.1636, 0.1308, 0.1816, 0.1308, 0.1718, 0.1308, 0.163, 0.1308, 0.1718, 0.107, 0.1862, 0.107, 0.178, 0.1308, 0.1718, 0.1308, 0.1816, 0.107, 0.1943, 0.107, 0.1862, 0.1579, 0.1529, 0.193, 0.1251, 0.1929, 0.1245, 0.1578, 0.1513, 0.193, 0.1251, 0.2427, 0.09108, 0.2427, 0.09148, 0.1929, 0.1245, 0.1578, 0.1513, 0.1929, 0.1245, 0.1929, 0.1399, 0.1578, 0.1636, 0.1929, 0.1245, 0.2427, 0.09148, 0.2427, 0.1107, 0.1929, 0.1399, 0.1579, 0.8439, 0.1578, 0.819, 0.1929, 0.8439, 0.193, 0.8703, 0.1578, 0.819, 0.1578, 0.7923, 0.1929, 0.8129, 0.1929, 0.8439, 0.193, 0.8703, 0.1929, 0.8439, 0.2427, 0.8743, 0.2427, 0.9026, 0.1929, 0.8439, 0.1929, 0.8129, 0.2427, 0.838, 0.2427, 0.8743, 0.7816, 0.1646, 0.6799, 0.158, 0.6799, 0.0956, 0.7802, 0.1078, 0.6799, 0.158, 0.5753, 0.1585, 0.5753, 0.09539, 0.6799, 0.0956, 0.7802, 0.1078, 0.6799, 0.0956, 0.6799, 0.0466, 0.7788, 0.06314, 0.6799, 0.0956, 0.5753, 0.09539, 0.5753, 0.04593, 0.6799, 0.0466, 0.7816, 0.1646, 0.7802, 0.2257, 0.6799, 0.2255, 0.6799, 0.158, 0.7802, 0.2257, 0.7788, 0.284, 0.6799, 0.2902, 0.6799, 0.2255, 0.6799, 0.158, 0.6799, 0.2255, 0.5753, 0.227, 0.5753, 0.1585, 0.6799, 0.2255, 0.6799, 0.2902, 0.5753, 0.2926, 0.5753, 0.227, 0.7816, 0.1646, 0.8698, 0.1745, 0.8641, 0.2259, 0.7802, 0.2257, 0.8698, 0.1745, 0.9377, 0.1835, 0.9275, 0.2304, 0.8641, 0.2259, 0.7802, 0.2257, 0.8641, 0.2259, 0.8585, 0.2745, 0.7788, 0.284, 0.8641, 0.2259, 0.9275, 0.2304, 0.9066, 0.2649, 0.8585, 0.2745, 0.7816, 0.1646, 0.7802, 0.1078, 0.8641, 0.1261, 0.8698, 0.1745, 0.7802, 0.1078, 0.7788, 0.06314, 0.8585, 0.08812, 0.8641, 0.1261, 0.8698, 0.1745, 0.8641, 0.1261, 0.9275, 0.1386, 0.9377, 0.1835, 0.8641, 0.1261, 0.8585, 0.08812, 0.9066, 0.1085, 0.9275, 0.1386, 0.3996, 0.4022, 0.3144, 0.3977, 0.3144, 0.3543, 0.3996, 0.3555, 0.3144, 0.3977, 0.2427, 0.3855, 0.2427, 0.3481, 0.3144, 0.3543, 0.3996, 0.3555, 0.3144, 0.3543, 0.3144, 0.3035, 0.3996, 0.3006, 0.3144, 0.3543, 0.2427, 0.3481, 0.2427, 0.3043, 0.3144, 0.3035, 0.3996, 0.4022, 0.3996, 0.4439, 0.3144, 0.4363, 0.3144, 0.3977, 0.3996, 0.4439, 0.3996, 0.4826, 0.3144, 0.4723, 0.3144, 0.4363, 0.3144, 0.3977, 0.3144, 0.4363, 0.2427, 0.4185, 0.2427, 0.3855, 0.3996, 0.4022, 0.483, 0.3951, 0.483, 0.4358, 0.3996, 0.4439, 0.483, 0.3951, 0.5753, 0.3935, 0.5753, 0.4345, 0.483, 0.4358, 0.3996, 0.4439, 0.483, 0.4358, 0.483, 0.4738, 0.3996, 0.4826, 0.3996, 0.4022, 0.3996, 0.3555, 0.483, 0.3493, 0.483, 0.3951, 0.3996, 0.3555, 0.3996, 0.3006, 0.483, 0.2952, 0.483, 0.3493, 0.483, 0.3951, 0.483, 0.3493, 0.5753, 0.3474, 0.5753, 0.3935, 0.483, 0.3493, 0.483, 0.2952, 0.5753, 0.2926, 0.5753, 0.3474, 0.3996, 0.1671, 0.3144, 0.1801, 0.3144, 0.1229, 0.3996, 0.1049, 0.3144, 0.1801, 0.2427, 0.1977, 0.2427, 0.1484, 0.3144, 0.1229, 0.3996, 0.1049, 0.3144, 0.1229, 0.3144, 0.0788, 0.3996, 0.05663, 0.3144, 0.1229, 0.2427, 0.1484, 0.2427, 0.1107, 0.3144, 0.0788, 0.3996, 0.1671, 0.3996, 0.2351, 0.3144, 0.2429, 0.3144, 0.1801, 0.3996, 0.2351, 0.3996, 0.3006, 0.3144, 0.3035, 0.3144, 0.2429, 0.3144, 0.1801, 0.3144, 0.2429, 0.2427, 0.2519, 0.2427, 0.1977, 0.3144, 0.2429, 0.3144, 0.3035, 0.2427, 0.3043, 0.2427, 0.2519, 0.3996, 0.1671, 0.483, 0.1634, 0.483, 0.2306, 0.3996, 0.2351, 0.483, 0.1634, 0.5753, 0.1585, 0.5753, 0.227, 0.483, 0.2306, 0.3996, 0.2351, 0.483, 0.2306, 0.483, 0.2952, 0.3996, 0.3006, 0.483, 0.2306, 0.5753, 0.227, 0.5753, 0.2926, 0.483, 0.2952, 0.3996, 0.1671, 0.3996, 0.1049, 0.483, 0.1016, 0.483, 0.1634, 0.3996, 0.1049, 0.3996, 0.05663, 0.483, 0.05344, 0.483, 0.1016, 0.483, 0.1634, 0.483, 0.1016, 0.5753, 0.09539, 0.5753, 0.1585, 0.483, 0.1016, 0.483, 0.05344, 0.5753, 0.04593, 0.5753, 0.09539, 0.3996, 0.728, 0.3144, 0.7204, 0.3144, 0.628, 0.3996, 0.6272, 0.3144, 0.7204, 0.2427, 0.7137, 0.2427, 0.6351, 0.3144, 0.628, 0.3996, 0.728, 0.3996, 0.8164, 0.3144, 0.8015, 0.3144, 0.7204, 0.3996, 0.8164, 0.3996, 0.8861, 0.3144, 0.8657, 0.3144, 0.8015, 0.3144, 0.7204, 0.3144, 0.8015, 0.2427, 0.7829, 0.2427, 0.7137, 0.3144, 0.8015, 0.3144, 0.8657, 0.2427, 0.838, 0.2427, 0.7829, 0.3996, 0.728, 0.483, 0.735, 0.483, 0.8226, 0.3996, 0.8164, 0.483, 0.735, 0.5753, 0.7403, 0.5753, 0.8296, 0.483, 0.8226, 0.3996, 0.8164, 0.483, 0.8226, 0.483, 0.8916, 0.3996, 0.8861, 0.483, 0.8226, 0.5753, 0.8296, 0.5753, 0.8997, 0.483, 0.8916, 0.3996, 0.728, 0.3996, 0.6272, 0.483, 0.6349, 0.483, 0.735, 0.483, 0.735, 0.483, 0.6349, 0.5753, 0.6382, 0.5753, 0.7403, 0.9912, 0.2041, 0.9912, 0.222, 0.9912, 0.2758, 0.9912, 0.2203, 0.9912, 0.222, 0.9912, 0.2414, 0.9912, 0.3166, 0.9912, 0.2758, 0.9912, 0.2203, 0.9912, 0.2758, 0.948, 0.3387, 0.9429, 0.3136, 0.9912, 0.2758, 0.9912, 0.3166, 0.948, 0.3633, 0.948, 0.3387, 0.9912, 0.2041, 0.9912, 0.145, 0.9912, 0.1542, 0.9912, 0.222, 0.9912, 0.8514, 0.9396, 0.8968, 0.9321, 0.8732, 0.9912, 0.8321, 0.9912, 0.222, 0.9912, 0.1542, 0.9912, 0.1815, 0.9912, 0.2414, 0.9912, 0.8321, 0.9321, 0.8732, 0.9163, 0.8507, 0.9912, 0.8062, 0.9912, 0.2041, 0.9711, 0.1869, 0.9658, 0.1443, 0.9912, 0.145, 0.9711, 0.1869, 0.9377, 0.1835, 0.9275, 0.1386, 0.9658, 0.1443, 0.9912, 0.145, 0.9658, 0.1443, 0.9285, 0.09637, 0.9396, 0.09725, 0.9658, 0.1443, 0.9275, 0.1386, 0.9066, 0.1085, 0.9285, 0.09637, 0.9912, 0.2041, 0.9912, 0.2203, 0.9573, 0.2543, 0.9711, 0.1869, 0.9912, 0.2203, 0.9429, 0.3136, 0.9275, 0.2874, 0.9573, 0.2543, 0.9711, 0.1869, 0.9573, 0.2543, 0.9275, 0.2304, 0.9377, 0.1835, 0.9573, 0.2543, 0.9275, 0.2874, 0.9066, 0.2649, 0.9275, 0.2304, 0.7877, 0.7471, 0.6799, 0.7441, 0.6799, 0.6434, 0.7866, 0.6566, 0.6799, 0.7441, 0.5753, 0.7403, 0.5753, 0.6382, 0.6799, 0.6434, 0.7866, 0.6566, 0.6799, 0.6434, 0.6799, 0.5363, 0.783, 0.5601, 0.6799, 0.6434, 0.5753, 0.6382, 0.5753, 0.5298, 0.6799, 0.5363, 0.7877, 0.7471, 0.7838, 0.8263, 0.6799, 0.8321, 0.6799, 0.7441, 0.7838, 0.8263, 0.7797, 0.8888, 0.6799, 0.9011, 0.6799, 0.8321, 0.6799, 0.7441, 0.6799, 0.8321, 0.5753, 0.8296, 0.5753, 0.7403, 0.6799, 0.8321, 0.6799, 0.9011, 0.5753, 0.8997, 0.5753, 0.8296, 0.7877, 0.7471, 0.8944, 0.7493, 0.8787, 0.8155, 0.7838, 0.8263, 0.7838, 0.8263, 0.8787, 0.8155, 0.8621, 0.8683, 0.7797, 0.8888, 0.7877, 0.7471, 0.7866, 0.6566, 0.89, 0.6744, 0.8944, 0.7493, 0.7866, 0.6566, 0.783, 0.5601, 0.8754, 0.5945, 0.89, 0.6744, 0.7816, 0.9555, 0.6799, 0.9745, 0.6799, 0.9446, 0.7802, 0.9279, 0.6799, 0.9745, 0.5753, 0.9747, 0.5753, 0.9441, 0.6799, 0.9446, 0.7802, 0.9279, 0.6799, 0.9446, 0.6799, 0.9011, 0.7797, 0.8888, 0.6799, 0.9446, 0.5753, 0.9441, 0.5753, 0.8997, 0.6799, 0.9011, 0.7816, 0.0354, 0.7802, 0.03879, 0.6799, 0.01939, 0.6799, 0.01539, 0.7802, 0.03879, 0.7788, 0.06314, 0.6799, 0.0466, 0.6799, 0.01939, 0.6799, 0.01539, 0.6799, 0.01939, 0.5753, 0.01876, 0.5753, 0.01517, 0.6799, 0.01939, 0.6799, 0.0466, 0.5753, 0.04593, 0.5753, 0.01876, 0.7816, 0.0354, 0.8698, 0.06702, 0.8641, 0.06874, 0.7802, 0.03879, 0.8698, 0.06702, 0.9396, 0.09725, 0.9285, 0.09637, 0.8641, 0.06874, 0.7802, 0.03879, 0.8641, 0.06874, 0.8585, 0.08812, 0.7788, 0.06314, 0.8641, 0.06874, 0.9285, 0.09637, 0.9066, 0.1085, 0.8585, 0.08812, 0.7816, 0.9555, 0.7802, 0.9279, 0.8641, 0.9008, 0.8698, 0.9255, 0.7802, 0.9279, 0.7797, 0.8888, 0.8621, 0.8683, 0.8641, 0.9008, 0.8698, 0.9255, 0.8641, 0.9008, 0.9321, 0.8732, 0.9396, 0.8968, 0.8641, 0.9008, 0.8621, 0.8683, 0.9163, 0.8507, 0.9321, 0.8732, 0.7823, 0.372, 0.6799, 0.3889, 0.6799, 0.3438, 0.7802, 0.3319, 0.6799, 0.3889, 0.5753, 0.3935, 0.5753, 0.3474, 0.6799, 0.3438, 0.7802, 0.3319, 0.6799, 0.3438, 0.6799, 0.2902, 0.7788, 0.284, 0.6799, 0.3438, 0.5753, 0.3474, 0.5753, 0.2926, 0.6799, 0.2902, 0.7823, 0.372, 0.783, 0.4074, 0.6799, 0.4287, 0.6799, 0.3889, 0.6799, 0.3889, 0.6799, 0.4287, 0.5753, 0.4345, 0.5753, 0.3935, 0.7823, 0.372, 0.8726, 0.3461, 0.8754, 0.3759, 0.783, 0.4074, 0.8726, 0.3461, 0.9429, 0.3136, 0.948, 0.3387, 0.8754, 0.3759, 0.7823, 0.372, 0.7802, 0.3319, 0.8641, 0.3135, 0.8726, 0.3461, 0.7802, 0.3319, 0.7788, 0.284, 0.8585, 0.2745, 0.8641, 0.3135, 0.8726, 0.3461, 0.8641, 0.3135, 0.9275, 0.2874, 0.9429, 0.3136, 0.8641, 0.3135, 0.8585, 0.2745, 0.9066, 0.2649, 0.9275, 0.2874, 0.1929, 0.3994, 0.2427, 0.4185, 0.2427, 0.4494, 0.193, 0.4248, 0.1578, 0.654, 0.1308, 0.6658, 0.1308, 0.6253, 0.1579, 0.5991, 0.1308, 0.6658, 0.107, 0.6753, 0.107, 0.654, 0.1308, 0.6253, 0.1578, 0.654, 0.1579, 0.5991, 0.193, 0.5751, 0.1929, 0.644, 0.1929, 0.644, 0.193, 0.5751, 0.2427, 0.5517, 0.2427, 0.6351, 0.3144, 0.4363, 0.3144, 0.4723, 0.2427, 0.4494, 0.2427, 0.4185, 0.483, 0.4358, 0.5753, 0.4345, 0.5753, 0.4725, 0.483, 0.4738, 0.3996, 0.6272, 0.3144, 0.628, 0.3144, 0.53, 0.3996, 0.5202, 0.3144, 0.628, 0.2427, 0.6351, 0.2427, 0.5517, 0.3144, 0.53, 0.3996, 0.6272, 0.3996, 0.5202, 0.483, 0.5286, 0.483, 0.6349, 0.483, 0.6349, 0.483, 0.5286, 0.5753, 0.5298, 0.5753, 0.6382, 0.8944, 0.7493, 0.9912, 0.7493, 0.9912, 0.8062, 0.8787, 0.8155, 0.8787, 0.8155, 0.9912, 0.8062, 0.9163, 0.8507, 0.8621, 0.8683, 0.8944, 0.7493, 0.89, 0.6744, 0.9912, 0.6779, 0.9912, 0.7493, 0.89, 0.6744, 0.8754, 0.5945, 0.948, 0.6335, 0.9912, 0.6779, 0.783, 0.4074, 0.783, 0.4406, 0.6799, 0.4657, 0.6799, 0.4287, 0.6799, 0.4287, 0.6799, 0.4657, 0.5753, 0.4725, 0.5753, 0.4345, 0.783, 0.4074, 0.8754, 0.3759, 0.8754, 0.4043, 0.783, 0.4406, 0.8754, 0.3759, 0.948, 0.3387, 0.948, 0.3633, 0.8754, 0.4043])
me_prop_blade.materials.append(None)
me_prop_blade.use_remesh_preserve_volume = False
me_prop_blade.use_remesh_preserve_attributes = False
me_prop_blade.use_mirror_vertex_groups = False
me_prop_blade.update()

# ---- objects
ob_prop_shape = bpy.data.objects.new('prop shape', me_prop_shape)
ob_bake_target = bpy.data.objects.new('bake target', me_bake_target)
ob_prop_blade = bpy.data.objects.new('prop blade', me_prop_blade)
ob_sun = bpy.data.objects.new('sun', light_sun)
ob_camera_point_at = bpy.data.objects.new('camera point at', None)
ob_camera_focus_at = bpy.data.objects.new('camera focus at', None)
ob_camera = bpy.data.objects.new('camera', cam_camera)

# ---- transforms, parenting, visibility, modifiers, constraints
ob_prop_shape.location = (0.0, 0.0, 0.0)
ob_prop_shape.lineart.crease_threshold = 0.0
_m = ob_prop_shape.modifiers.new('Subsurf', 'SUBSURF')
_m.uv_smooth = 'PRESERVE_CORNERS'
_m.levels = 3
_m.render_levels = 3
_m.show_only_control_edges = False
ob_bake_target.location = (0.0, 0.0, 0.0)
ob_bake_target.lineart.crease_threshold = 0.0
ob_bake_target.material_slots[0].link = 'OBJECT'; ob_bake_target.material_slots[0].material = mat_material
ob_prop_blade.location = (0.0, 0.0, 0.0)
ob_prop_blade.lineart.crease_threshold = 0.0
ob_prop_blade.material_slots[0].link = 'OBJECT'; ob_prop_blade.material_slots[0].material = mat_prop_blade
_m = ob_prop_blade.modifiers.new('EdgeSplit', 'EDGE_SPLIT')
_m.use_edge_angle = False
ob_sun.location = (0.0, 0.0, 0.0)
ob_sun.lineart.crease_threshold = 0.0
ob_camera_point_at.location = (0.0, 0.0, 0.0)
ob_camera_point_at.empty_display_type = 'SPHERE'
ob_camera_point_at.empty_image_offset = (0.0, 0.0)
ob_camera_point_at.lineart.crease_threshold = 0.0
ob_camera_focus_at.parent = ob_camera_point_at
ob_camera_focus_at.matrix_parent_inverse = Matrix(((1.0, 0.0, 0.0, 0.0), (0.0, 1.0, 0.0, 0.0), (0.0, 0.0, 1.0, -1.0), (0.0, 0.0, 0.0, 1.0)))
ob_camera_focus_at.location = (0.0, 0.0, 1.0)
ob_camera_focus_at.empty_display_type = 'CUBE'
ob_camera_focus_at.empty_image_offset = (0.0, 0.0)
ob_camera_focus_at.lineart.crease_threshold = 0.0
ob_camera.location = (5.0, -5.0, 0.0)
ob_camera.rotation_euler = (1.571, -0.0, -0.0)
ob_camera.lineart.crease_threshold = 0.0
_c = ob_camera.constraints.new('TRACK_TO'); _c.name = 'AutoTrack'
_c.target = ob_camera_point_at
cam_camera.dof.focus_object = ob_camera_focus_at

# ---- collection membership
col_collection_1.objects.link(ob_prop_shape)
col_collection_1.objects.link(ob_bake_target)
col_collection_1.objects.link(ob_prop_blade)
col_collection_10.objects.link(ob_sun)
col_collection_10.objects.link(ob_camera_point_at)
col_collection_10.objects.link(ob_camera_focus_at)
col_collection_10.objects.link(ob_camera)

# ---- scene / render settings (as saved in the file)
scene.camera = ob_camera
scene.frame_start = 0; scene.frame_end = 250; scene.frame_set(0)
scene.render.engine = 'BLENDER_EEVEE_NEXT'
scene.render.resolution_x = 640
scene.render.resolution_y = 480
scene.render.dither_intensity = 0.0
scene.render.use_bake_selected_to_active = True
scene.cycles.use_denoising = False
scene.cycles.samples = 50
scene.cycles.sampling_pattern = 'TABULATED_SOBOL'
scene.cycles.light_sampling_threshold = 0.0
scene.cycles.use_adaptive_sampling = False
scene.cycles.use_light_tree = False
scene.cycles.blur_glossy = 0.0
scene.cycles.pixel_filter_type = 'GAUSSIAN'
scene.cycles.sample_clamp_indirect = 0.0
scene.cycles.bake_type = 'NORMAL'
scene.view_settings.view_transform = 'Standard'
bpy.context.view_layer.update()

